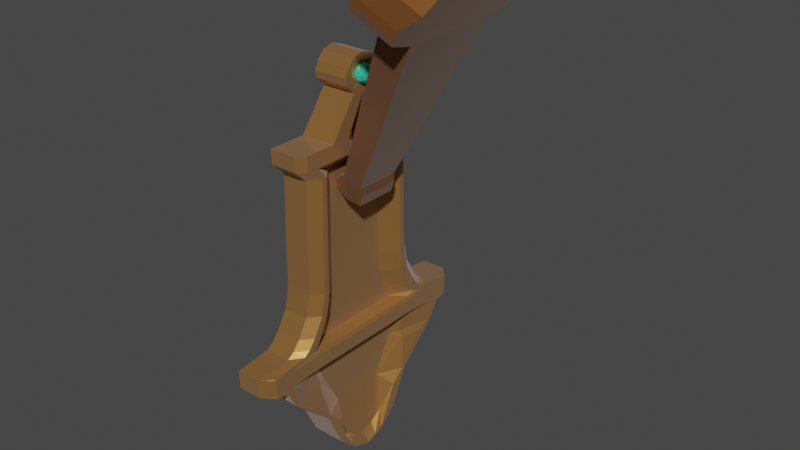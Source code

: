 # Source: leverRiggedFinal.blend  (saved by Blender 3.3.6; exported with 4.5.12 LTS)
import bpy
from mathutils import Matrix  # noqa: F401  (used for matrix-valued properties, if any)

bpy.ops.wm.read_factory_settings(use_empty=True)
scene = bpy.context.scene
scene.name = 'Scene'

# ---- collections
col_collection = bpy.data.collections.new('Collection'); scene.collection.children.link(col_collection)

# ---- materials (node trees are filled in below, after node groups)
mat_brushed_metal_material = bpy.data.materials.new('brushed metal material')
mat_brushed_metal_material.use_transparent_shadow = False
mat_brushed_metal_material.roughness = 1.0
mat_brushed_metal_material.metallic = 0.2302
mat_brushed_metal_material_v2 = bpy.data.materials.new('brushed metal material v2')
mat_brushed_metal_material_v2.use_transparent_shadow = False
mat_brushed_metal_material_v2.roughness = 1.0
mat_brushed_metal_material_v2.metallic = 0.2302
mat_jewel_lever = bpy.data.materials.new('jewel lever')
mat_jewel_lever.alpha_threshold = 0.0
mat_jewel_lever.use_transparent_shadow = False
mat_jewel_lever.roughness = 0.5
mat_jewel_lever.line_color = (0.0, 0.0, 0.0, 1.0)

# ---- material node trees
mat_brushed_metal_material.use_nodes = True; mat_brushed_metal_material.node_tree.nodes.clear()
_N = mat_brushed_metal_material.node_tree.nodes; _L = mat_brushed_metal_material.node_tree.links
n0 = _N.new('ShaderNodeBsdfPrincipled'); n0.name = 'Principled BSDF'; n0.location = (1200, 0)
n0.distribution = 'GGX'
n0.subsurface_method = 'RANDOM_WALK_SKIN'
n0.inputs[0].default_value = (0.552, 0.2664, 0.07619, 1.0)
n0.inputs[1].default_value = 0.7136
n0.inputs[2].default_value = 0.3615
n0.inputs[3].default_value = 1.45
n0.inputs[11].default_value = 1.61
n0.inputs[13].default_value = 0.2441
n0.inputs[24].default_value = 0.2
n0.inputs[27].default_value = (0.0, 0.0, 0.0, 1.0)
n0.inputs[28].default_value = 1.0
n1 = _N.new('ShaderNodeOutputMaterial'); n1.name = 'Material Output'; n1.location = (1500, 0)
_L.new(n0.outputs[0], n1.inputs[0])
n1.is_active_output = True
mat_brushed_metal_material_v2.use_nodes = True; mat_brushed_metal_material_v2.node_tree.nodes.clear()
_N = mat_brushed_metal_material_v2.node_tree.nodes; _L = mat_brushed_metal_material_v2.node_tree.links
n0 = _N.new('ShaderNodeBsdfPrincipled'); n0.name = 'Principled BSDF'; n0.location = (1200, 0)
n0.distribution = 'GGX'
n0.subsurface_method = 'RANDOM_WALK_SKIN'
n0.inputs[0].default_value = (0.2994, 0.1149, 0.02708, 1.0)
n0.inputs[1].default_value = 0.7136
n0.inputs[2].default_value = 0.3615
n0.inputs[3].default_value = 1.45
n0.inputs[11].default_value = 1.61
n0.inputs[13].default_value = 0.2441
n0.inputs[24].default_value = 0.2
n0.inputs[27].default_value = (0.0, 0.0, 0.0, 1.0)
n0.inputs[28].default_value = 1.0
n1 = _N.new('ShaderNodeOutputMaterial'); n1.name = 'Material Output'; n1.location = (1500, 0)
_L.new(n0.outputs[0], n1.inputs[0])
n1.is_active_output = True
mat_jewel_lever.use_nodes = True; mat_jewel_lever.node_tree.nodes.clear()
_N = mat_jewel_lever.node_tree.nodes; _L = mat_jewel_lever.node_tree.links
n0 = _N.new('ShaderNodeOutputMaterial'); n0.name = 'Material Output'; n0.location = (300, 300)
n1 = _N.new('ShaderNodeBsdfPrincipled'); n1.name = 'Principled BSDF'; n1.location = (10, 300)
n1.distribution = 'GGX'
n1.subsurface_method = 'RANDOM_WALK_SKIN'
n1.inputs[0].default_value = (0.06737, 0.8, 0.5298, 1.0)
n1.inputs[1].default_value = 0.3944
n1.inputs[2].default_value = 0.0
n1.inputs[3].default_value = 1.45
n1.inputs[27].default_value = (0.0, 0.0, 0.0, 1.0)
n1.inputs[28].default_value = 1.0
_L.new(n1.outputs[0], n0.inputs[0])
n0.is_active_output = True

# ---- world
world_world = bpy.data.worlds.new('World'); scene.world = world_world
world_world.use_nodes = True; world_world.node_tree.nodes.clear()
_N = world_world.node_tree.nodes; _L = world_world.node_tree.links
n0 = _N.new('ShaderNodeOutputWorld'); n0.name = 'World Output'; n0.location = (300, 300)
n1 = _N.new('ShaderNodeBackground'); n1.name = 'Background'; n1.location = (10, 300)
n1.inputs[0].default_value = (0.05088, 0.05088, 0.05088, 1.0)
_L.new(n1.outputs[0], n0.inputs[0])
n0.is_active_output = True
world_world.color = (0.05088, 0.05088, 0.05088)
world_world.use_sun_shadow = False
world_world.sun_shadow_jitter_overblur = 0.0

# ---- meshes
me_cube_001 = bpy.data.meshes.new('Cube.001')
me_cube_001.from_pydata([(-0.2102, -0.2132, -0.9854), (-0.2102, -0.2132, 1.521), (-0.2102, 0.2149, -0.9854), (-0.2102, 0.2149, 1.521), (0.1168, -0.2132, -0.9854), (0.1168, -0.2132, 1.521), (0.1168, 0.2149, -0.9854), (0.1168, 0.2149, 1.521), (-0.2102, -0.7805, -0.527), (-0.2102, 0.7822, -0.527), (0.1168, 0.7822, -0.527), (0.1168, -0.7805, -0.527), (-0.2102, -0.4969, -0.3769), (-0.2102, 0.4985, -0.3769), (0.1168, 0.4985, -0.3769), (0.1168, -0.4969, -0.3769), (-0.2102, 0.5029, -0.6592), (0.1168, 0.5029, -0.6592), (0.1168, -0.5013, -0.6592), (-0.2102, -0.5013, -0.6592), (-0.2102, 0.7587, -0.4519), (0.1168, 0.7587, -0.4519), (0.1168, -0.757, -0.4519), (-0.2102, -0.757, -0.4519), (-0.2102, -0.761, -0.5931), (-0.2102, 0.7627, -0.5931), (0.1168, 0.7627, -0.5931), (0.1168, -0.761, -0.5931), (-0.1527, -0.2299, 1.351), (-0.1527, 0.2316, 1.351), (0.05934, 0.2316, 1.351), (0.05934, -0.2299, 1.351), (-0.0467, 0.2149, -0.9854), (-0.0467, 0.2149, 1.571), (-0.0467, -0.2132, -0.9854), (-0.0467, -0.2132, 1.571), (-0.0467, -0.7805, -0.527), (-0.0467, 0.7822, -0.527), (-0.0467, -0.4969, -0.3769), (-0.0467, 0.4985, -0.3769), (-0.0467, 0.5029, -0.6592), (-0.0467, -0.5013, -0.6592), (-0.0467, 0.7587, -0.4519), (-0.0467, -0.757, -0.4519), (-0.0467, 0.7627, -0.5931), (-0.0467, -0.761, -0.5931), (-0.0467, -0.2299, 1.351), (-0.0467, 0.2316, 1.351), (-0.1958, -0.2213, 1.414), (-0.1958, 0.2229, 1.414), (0.1024, 0.2229, 1.414), (0.1024, -0.2213, 1.414), (-0.0467, -0.2213, 1.44), (-0.0467, 0.2229, 1.44), (0.2612, 0.7587, -0.4519), (0.2799, 0.7822, -0.527), (0.2612, -0.757, -0.4519), (0.2799, -0.7805, -0.527), (0.2095, 0.475, -0.3506), (0.2095, -0.5204, -0.3506), (0.2612, 0.7627, -0.5931), (0.2247, 0.5029, -0.6928), (0.2612, -0.761, -0.5931), (0.2247, -0.5013, -0.6928), (-0.2102, 0.0008195, -0.9854), (-0.2102, 0.0008195, 1.521), (0.1168, 0.0008195, -0.9854), (0.1168, 0.0008195, 1.521), (-0.2102, 0.0008195, -0.527), (0.1651, 0.0008195, -0.3769), (-0.2102, 0.0008195, -0.3769), (-0.2102, 0.0008195, -0.6592), (0.1168, 0.0008195, -0.6592), (-0.2102, 0.0008195, -0.4519), (-0.2102, 0.0008195, -0.5931), (0.1076, 0.0008195, 1.351), (-0.1527, 0.0008195, 1.351), (-0.0467, 0.0008195, 1.571), (-0.0467, 0.0008195, -0.9854), (0.1024, 0.0008195, 1.414), (-0.1958, 0.0008195, 1.414), (0.2799, 0.0008195, -0.527), (0.2095, -0.02267, -0.3506), (0.2247, 0.0008195, -0.6928), (0.2612, 0.0008195, -0.4519), (0.2612, 0.0008195, -0.5931)], [], [(80, 65, 3, 49), (53, 33, 7, 50), (79, 67, 5, 51), (52, 35, 1, 48), (78, 66, 4, 34), (77, 65, 1, 35), (45, 36, 8, 24), (22, 11, 57, 56), (44, 37, 10, 26), (74, 68, 9, 25), (43, 38, 12, 23), (69, 15, 59, 82), (42, 39, 14, 21), (73, 70, 13, 20), (64, 71, 16, 2), (32, 40, 17, 6), (66, 72, 18, 4), (34, 41, 19, 0), (68, 73, 20, 9), (37, 42, 21, 10), (15, 22, 56, 59), (36, 43, 23, 8), (71, 74, 25, 16), (40, 44, 26, 17), (10, 21, 54, 55), (41, 45, 24, 19), (38, 46, 28, 12), (69, 75, 31, 15), (39, 47, 30, 14), (70, 76, 29, 13), (13, 29, 47, 39), (15, 31, 46, 38), (18, 27, 45, 41), (16, 25, 44, 40), (11, 22, 43, 36), (9, 20, 42, 37), (4, 18, 41, 34), (2, 16, 40, 32), (20, 13, 39, 42), (22, 15, 38, 43), (25, 9, 37, 44), (27, 11, 36, 45), (67, 77, 35, 5), (64, 78, 34, 0), (51, 5, 35, 52), (49, 3, 33, 53), (29, 49, 53, 47), (31, 51, 52, 46), (46, 52, 48, 28), (75, 79, 51, 31), (47, 53, 50, 30), (76, 80, 49, 29), (85, 81, 57, 62), (84, 82, 59, 56), (81, 84, 56, 57), (83, 85, 62, 63), (17, 26, 60, 61), (26, 10, 55, 60), (11, 27, 62, 57), (27, 18, 63, 62), (21, 14, 58, 54), (72, 17, 61, 83), (18, 72, 83, 63), (61, 60, 85, 83), (55, 54, 84, 81), (54, 58, 82, 84), (60, 55, 81, 85), (28, 48, 80, 76), (30, 50, 79, 75), (2, 32, 78, 64), (7, 33, 77, 67), (12, 28, 76, 70), (14, 30, 75, 69), (19, 24, 74, 71), (8, 23, 73, 68), (6, 17, 72, 66), (0, 19, 71, 64), (23, 12, 70, 73), (14, 69, 82, 58), (24, 8, 68, 74), (33, 3, 65, 77), (32, 6, 66, 78), (50, 7, 67, 79), (48, 1, 65, 80)])
me_cube_001.polygons.foreach_set('material_index', [1, 1, 1, 1, 1, 1, 1, 1, 1, 1, 1, 1, 1, 1, 1, 1, 1, 1, 1, 1, 1, 1, 1, 1, 1, 1, 1, 1, 1, 1, 1, 1, 1, 1, 1, 1, 1, 1, 1, 1, 1, 1, 1, 1, 1, 1, 1, 1, 1, 1, 1, 1, 1, 1, 1, 1, 1, 1, 1, 1, 1, 1, 1, 1, 1, 1, 1, 1, 1, 1, 1, 1, 1, 1, 1, 1, 1, 1, 1, 1, 1, 1, 1, 1])
_uv = me_cube_001.uv_layers.new(name='UVMap')
_uv.uv.foreach_set('vector', [0.6102, 0.125, 0.625, 0.125, 0.625, 0.25, 0.6102, 0.25, 0.6102, 0.375, 0.625, 0.375, 0.625, 0.5, 0.6102, 0.5, 0.6102, 0.625, 0.625, 0.625, 0.625, 0.75, 0.6102, 0.75, 0.6102, 0.875, 0.625, 0.875, 0.625, 1.0, 0.6102, 1.0, 0.25, 0.625, 0.375, 0.625, 0.375, 0.75, 0.25, 0.75, 0.75, 0.625, 0.875, 0.625, 0.875, 0.75, 0.75, 0.75, 0.4708, 0.875, 0.5021, 0.875, 0.5021, 1.0, 0.4708, 1.0, 0.5328, 0.75, 0.5021, 0.75, 0.5021, 0.75, 0.5328, 0.75, 0.4708, 0.375, 0.5021, 0.375, 0.5021, 0.5, 0.4708, 0.5, 0.4708, 0.125, 0.5021, 0.125, 0.5021, 0.25, 0.4708, 0.25, 0.5328, 0.875, 0.5636, 0.875, 0.5636, 1.0, 0.5328, 1.0, 0.5636, 0.625, 0.5636, 0.75, 0.5636, 0.75, 0.5636, 0.625, 0.5328, 0.375, 0.5636, 0.375, 0.5636, 0.5, 0.5328, 0.5, 0.5328, 0.125, 0.5636, 0.125, 0.5636, 0.25, 0.5328, 0.25, 0.375, 0.125, 0.4395, 0.125, 0.4395, 0.25, 0.375, 0.25, 0.375, 0.375, 0.4395, 0.375, 0.4395, 0.5, 0.375, 0.5, 0.375, 0.625, 0.4395, 0.625, 0.4395, 0.75, 0.375, 0.75, 0.375, 0.875, 0.4395, 0.875, 0.4395, 1.0, 0.375, 1.0, 0.5021, 0.125, 0.5328, 0.125, 0.5328, 0.25, 0.5021, 0.25, 0.5021, 0.375, 0.5328, 0.375, 0.5328, 0.5, 0.5021, 0.5, 0.5636, 0.75, 0.5328, 0.75, 0.5328, 0.75, 0.5636, 0.75, 0.5021, 0.875, 0.5328, 0.875, 0.5328, 1.0, 0.5021, 1.0, 0.4395, 0.125, 0.4708, 0.125, 0.4708, 0.25, 0.4395, 0.25, 0.4395, 0.375, 0.4708, 0.375, 0.4708, 0.5, 0.4395, 0.5, 0.5021, 0.5, 0.5328, 0.5, 0.5328, 0.5, 0.5021, 0.5, 0.4395, 0.875, 0.4708, 0.875, 0.4708, 1.0, 0.4395, 1.0, 0.5636, 0.875, 0.5943, 0.875, 0.5943, 1.0, 0.5636, 1.0, 0.5636, 0.625, 0.5943, 0.625, 0.5943, 0.75, 0.5636, 0.75, 0.5636, 0.375, 0.5943, 0.375, 0.5943, 0.5, 0.5636, 0.5, 0.5636, 0.125, 0.5943, 0.125, 0.5943, 0.25, 0.5636, 0.25, 0.5636, 0.25, 0.5943, 0.25, 0.5943, 0.375, 0.5636, 0.375, 0.5636, 0.75, 0.5943, 0.75, 0.5943, 0.875, 0.5636, 0.875, 0.4395, 0.75, 0.4708, 0.75, 0.4708, 0.875, 0.4395, 0.875, 0.4395, 0.25, 0.4708, 0.25, 0.4708, 0.375, 0.4395, 0.375, 0.5021, 0.75, 0.5328, 0.75, 0.5328, 0.875, 0.5021, 0.875, 0.5021, 0.25, 0.5328, 0.25, 0.5328, 0.375, 0.5021, 0.375, 0.375, 0.75, 0.4395, 0.75, 0.4395, 0.875, 0.375, 0.875, 0.375, 0.25, 0.4395, 0.25, 0.4395, 0.375, 0.375, 0.375, 0.5328, 0.25, 0.5636, 0.25, 0.5636, 0.375, 0.5328, 0.375, 0.5328, 0.75, 0.5636, 0.75, 0.5636, 0.875, 0.5328, 0.875, 0.4708, 0.25, 0.5021, 0.25, 0.5021, 0.375, 0.4708, 0.375, 0.4708, 0.75, 0.5021, 0.75, 0.5021, 0.875, 0.4708, 0.875, 0.625, 0.625, 0.75, 0.625, 0.75, 0.75, 0.625, 0.75, 0.125, 0.625, 0.25, 0.625, 0.25, 0.75, 0.125, 0.75, 0.6102, 0.75, 0.625, 0.75, 0.625, 0.875, 0.6102, 0.875, 0.6102, 0.25, 0.625, 0.25, 0.625, 0.375, 0.6102, 0.375, 0.5943, 0.25, 0.6102, 0.25, 0.6102, 0.375, 0.5943, 0.375, 0.5943, 0.75, 0.6102, 0.75, 0.6102, 0.875, 0.5943, 0.875, 0.5943, 0.875, 0.6102, 0.875, 0.6102, 1.0, 0.5943, 1.0, 0.5943, 0.625, 0.6102, 0.625, 0.6102, 0.75, 0.5943, 0.75, 0.5943, 0.375, 0.6102, 0.375, 0.6102, 0.5, 0.5943, 0.5, 0.5943, 0.125, 0.6102, 0.125, 0.6102, 0.25, 0.5943, 0.25, 0.4708, 0.625, 0.5021, 0.625, 0.5021, 0.75, 0.4708, 0.75, 0.5328, 0.625, 0.5636, 0.625, 0.5636, 0.75, 0.5328, 0.75, 0.5021, 0.625, 0.5328, 0.625, 0.5328, 0.75, 0.5021, 0.75, 0.4395, 0.625, 0.4708, 0.625, 0.4708, 0.75, 0.4395, 0.75, 0.4395, 0.5, 0.4708, 0.5, 0.4708, 0.5, 0.4395, 0.5, 0.4708, 0.5, 0.5021, 0.5, 0.5021, 0.5, 0.4708, 0.5, 0.5021, 0.75, 0.4708, 0.75, 0.4708, 0.75, 0.5021, 0.75, 0.4708, 0.75, 0.4395, 0.75, 0.4395, 0.75, 0.4708, 0.75, 0.5328, 0.5, 0.5636, 0.5, 0.5636, 0.5, 0.5328, 0.5, 0.4395, 0.625, 0.4395, 0.5, 0.4395, 0.5, 0.4395, 0.625, 0.4395, 0.75, 0.4395, 0.625, 0.4395, 0.625, 0.4395, 0.75, 0.4395, 0.5, 0.4708, 0.5, 0.4708, 0.625, 0.4395, 0.625, 0.5021, 0.5, 0.5328, 0.5, 0.5328, 0.625, 0.5021, 0.625, 0.5328, 0.5, 0.5636, 0.5, 0.5636, 0.625, 0.5328, 0.625, 0.4708, 0.5, 0.5021, 0.5, 0.5021, 0.625, 0.4708, 0.625, 0.5943, 0.0, 0.6102, 0.0, 0.6102, 0.125, 0.5943, 0.125, 0.5943, 0.5, 0.6102, 0.5, 0.6102, 0.625, 0.5943, 0.625, 0.125, 0.5, 0.25, 0.5, 0.25, 0.625, 0.125, 0.625, 0.625, 0.5, 0.75, 0.5, 0.75, 0.625, 0.625, 0.625, 0.5636, 0.0, 0.5943, 0.0, 0.5943, 0.125, 0.5636, 0.125, 0.5636, 0.5, 0.5943, 0.5, 0.5943, 0.625, 0.5636, 0.625, 0.4395, 0.0, 0.4708, 0.0, 0.4708, 0.125, 0.4395, 0.125, 0.5021, 0.0, 0.5328, 0.0, 0.5328, 0.125, 0.5021, 0.125, 0.375, 0.5, 0.4395, 0.5, 0.4395, 0.625, 0.375, 0.625, 0.375, 0.0, 0.4395, 0.0, 0.4395, 0.125, 0.375, 0.125, 0.5328, 0.0, 0.5636, 0.0, 0.5636, 0.125, 0.5328, 0.125, 0.5636, 0.5, 0.5636, 0.625, 0.5636, 0.625, 0.5636, 0.5, 0.4708, 0.0, 0.5021, 0.0, 0.5021, 0.125, 0.4708, 0.125, 0.75, 0.5, 0.875, 0.5, 0.875, 0.625, 0.75, 0.625, 0.25, 0.5, 0.375, 0.5, 0.375, 0.625, 0.25, 0.625, 0.6102, 0.5, 0.625, 0.5, 0.625, 0.625, 0.6102, 0.625, 0.6102, 0.0, 0.625, 0.0, 0.625, 0.125, 0.6102, 0.125])
me_cube_001.materials.append(mat_brushed_metal_material)
me_cube_001.materials.append(mat_brushed_metal_material_v2)
me_cube_001.update()
me_icosphere = bpy.data.meshes.new('Icosphere')
me_icosphere.from_pydata([(0.0, 0.0, -1.0), (0.7236, -0.5257, -0.4472), (-0.2764, -0.8506, -0.4472), (-0.8944, 0.0, -0.4472), (-0.2764, 0.8506, -0.4472), (0.7236, 0.5257, -0.4472), (0.2764, -0.8506, 0.4472), (-0.7236, -0.5257, 0.4472), (-0.7236, 0.5257, 0.4472), (0.2764, 0.8506, 0.4472), (0.8944, 0.0, 0.4472), (0.0, 0.0, 1.0), (-0.1625, -0.5, -0.8507), (0.4253, -0.309, -0.8507), (0.2629, -0.809, -0.5257), (0.8506, 0.0, -0.5257), (0.4253, 0.309, -0.8507), (-0.5257, 0.0, -0.8507), (-0.6882, -0.5, -0.5257), (-0.1625, 0.5, -0.8507), (-0.6882, 0.5, -0.5257), (0.2629, 0.809, -0.5257), (0.9511, -0.309, 0.0), (0.9511, 0.309, 0.0), (0.0, -1.0, 0.0), (0.5878, -0.809, 0.0), (-0.9511, -0.309, 0.0), (-0.5878, -0.809, 0.0), (-0.5878, 0.809, 0.0), (-0.9511, 0.309, 0.0), (0.5878, 0.809, 0.0), (0.0, 1.0, 0.0), (0.6882, -0.5, 0.5257), (-0.2629, -0.809, 0.5257), (-0.8506, 0.0, 0.5257), (-0.2629, 0.809, 0.5257), (0.6882, 0.5, 0.5257), (0.1625, -0.5, 0.8507), (0.5257, 0.0, 0.8507), (-0.4253, -0.309, 0.8507), (-0.4253, 0.309, 0.8507), (0.1625, 0.5, 0.8507), (-0.02458, 4.046, -38.73), (-0.02458, -4.046, -38.73), (-3.741, 4.046, -38.73), (-3.741, -8.24, -5.711), (-3.741, -4.046, -38.73), (-3.741, -13.9, -26.43), (-3.741, 13.9, -26.43), (-3.741, 13.85, -28.35), (-3.741, -13.85, -28.35), (-3.741, 0.0, -41.28), (-1.459, 0.0, -5.711), (-3.741, 0.0, -5.711), (-0.02458, 0.0, -41.28), (-3.741, 0.0, -26.43), (-3.741, 0.0, -28.35), (-3.741, -8.167, -7.291), (-3.741, 8.167, -7.291), (-1.459, 0.0, -7.291), (-3.741, 0.0, -7.291), (-3.741, 6.776, -8.531), (-1.459, 0.0, -8.531), (-3.741, 0.0, -8.531), (-3.741, -6.776, -8.531), (-3.741, 7.014, -20.33), (-1.459, 0.0, -20.33), (-3.741, 0.0, -20.33), (-3.741, -7.014, -20.33), (-3.741, 7.461, -22.56), (-1.459, 0.0, -22.56), (-3.741, 0.0, -22.56), (-3.741, -7.461, -22.56), (-3.741, 8.591, -24.5), (-1.459, 0.0, -24.5), (-3.741, 0.0, -24.5), (-3.741, -8.591, -24.5), (-3.741, 9.391, -25.47), (-1.459, 0.0, -25.47), (-3.741, 0.0, -25.47), (-3.741, -9.391, -25.47), (-3.741, 10.1, -25.95), (-1.459, 0.0, -25.95), (-3.741, 0.0, -25.95), (-3.741, -10.1, -25.95), (-0.02458, 11.29, -28.87), (-0.02458, -11.29, -28.87), (-3.741, 11.29, -28.87), (-3.741, -11.29, -28.87), (-1.459, 0.0, -28.85), (-3.741, 0.0, -28.85), (-0.02458, 10.32, -30.63), (-0.02458, -10.32, -30.63), (-3.741, 10.32, -30.63), (-1.459, -2.235e-08, -30.6), (-3.741, -2.235e-08, -30.6), (-3.741, -10.32, -30.63), (-0.02458, 5.966, -34.68), (-0.02458, -5.966, -34.68), (-3.741, 5.966, -34.68), (-1.459, -7.451e-09, -34.64), (-3.741, -7.451e-09, -34.64), (-3.741, -5.966, -34.68), (-3.741, -2.023, -40.58), (-0.02458, -4.12, -5.711), (-3.741, -4.12, -5.711), (-0.02458, -2.023, -40.58), (-3.741, -6.951, -26.43), (-3.741, -6.926, -28.35), (-3.741, -4.083, -7.291), (-0.02458, -4.083, -7.291), (-1.459, -3.388, -8.531), (-3.741, -3.388, -8.531), (-3.741, -3.507, -20.33), (-1.459, -3.507, -20.33), (-1.459, -3.731, -22.56), (-3.741, -3.731, -22.56), (-3.741, -4.296, -24.5), (-1.459, -4.296, -24.5), (-1.459, -4.696, -25.47), (-3.741, -4.696, -25.47), (-3.741, -5.048, -25.95), (-1.459, -5.048, -25.95), (-3.741, -5.644, -28.86), (-1.459, -5.644, -28.86), (-1.459, -5.159, -30.61), (-3.741, -5.159, -30.61), (-3.741, -2.983, -34.66), (-1.459, -2.983, -34.66), (-3.741, 4.12, -5.711), (-0.02458, 2.023, -40.58), (-3.741, 6.951, -26.43), (-3.741, 6.926, -28.35), (-3.741, 2.023, -40.58), (-0.02458, 4.12, -5.711), (-0.02458, 4.083, -7.291), (-3.741, 4.083, -7.291), (-3.741, 3.388, -8.531), (-1.459, 3.388, -8.531), (-1.459, 3.507, -20.33), (-3.741, 3.507, -20.33), (-3.741, 3.731, -22.56), (-1.459, 3.731, -22.56), (-1.459, 4.296, -24.5), (-3.741, 4.296, -24.5), (-3.741, 4.696, -25.47), (-1.459, 4.696, -25.47), (-1.459, 5.048, -25.95), (-3.741, 5.048, -25.95), (-1.459, 5.644, -28.86), (-3.741, 5.644, -28.86), (-3.741, 5.159, -30.61), (-1.459, 5.159, -30.61), (-1.459, 2.983, -34.66), (-3.741, 2.983, -34.66), (-0.02458, 1.14, -1.651), (-0.02458, 0.0, -1.651), (-3.741, -1.14, -1.651), (-3.741, 0.0, -1.651), (-0.02458, -1.14, -1.651), (-3.741, 1.14, -1.651), (-0.02458, 1.14, 1.635), (-0.02458, 0.0, 1.992), (-3.741, -1.14, 1.635), (-3.741, 0.0, 1.992), (-0.02458, -1.14, 1.635), (-3.741, 1.14, 1.635), (-3.741, 2.273, -0.007963), (-0.02458, 2.273, -0.007967), (-0.02458, -2.273, -0.007967), (-3.741, -2.273, -0.007963), (-1.459, 0.0, -0.007967), (-3.741, 0.0, -0.007963), (-3.741, 1.883, 0.8136), (-0.02458, -1.883, 0.8136), (-3.741, 0.0, 0.8136), (-0.02458, 1.883, 0.8136), (-3.741, -1.883, 0.8136), (-0.02458, 2.037, -0.8295), (-3.741, -2.037, -0.8295), (-3.741, 2.037, -0.8295), (-0.02458, -2.037, -0.8295), (-3.741, 0.0, -0.8295), (-3.741, -3.034, -39.65), (-0.02458, -6.18, -5.711), (-0.02458, -6.125, -7.291), (-0.02458, -5.082, -8.531), (-0.02458, -5.261, -20.33), (-0.02458, -5.596, -22.56), (-0.02458, -6.443, -24.5), (-0.02458, -7.043, -25.47), (-0.02458, -7.572, -25.95), (-3.741, -6.18, -5.711), (-0.02458, -3.034, -39.65), (-3.741, -10.43, -26.43), (-3.741, -10.39, -28.35), (-3.741, -6.125, -7.291), (-3.741, -5.082, -8.531), (-3.741, -5.261, -20.33), (-3.741, -5.596, -22.56), (-3.741, -6.443, -24.5), (-3.741, -7.043, -25.47), (-3.741, -7.572, -25.95), (-3.741, -8.467, -28.86), (-3.741, -7.738, -30.62), (-3.741, -4.474, -34.67), (-0.02458, 3.034, -39.65), (-3.741, 10.43, -26.43), (-3.741, 10.39, -28.35), (-3.741, 6.125, -7.291), (-3.741, 5.082, -8.531), (-3.741, 5.261, -20.33), (-3.741, 5.596, -22.56), (-3.741, 6.443, -24.5), (-3.741, 7.043, -25.47), (-3.741, 7.572, -25.95), (-3.741, 8.467, -28.86), (-3.741, 7.738, -30.62), (-3.741, 4.474, -34.67), (-3.741, 3.034, -39.65), (-0.02458, 6.18, -5.711), (-0.02458, 6.125, -7.291), (-0.02458, 5.082, -8.531), (-0.02458, 5.261, -20.33), (-0.02458, 5.596, -22.56), (-0.02458, 6.443, -24.5), (-0.02458, 7.043, -25.47), (-0.02458, 7.572, -25.95), (-0.02458, 5.006, -36.7), (-0.02458, -5.006, -36.7), (-3.741, -2.06, -5.711), (-0.02458, -1.011, -40.93), (-3.741, -3.475, -26.43), (-3.741, -3.463, -28.35), (-3.741, -2.042, -7.291), (-3.741, -1.694, -8.531), (-3.741, -1.754, -20.33), (-3.741, -1.865, -22.56), (-3.741, -2.148, -24.5), (-3.741, -2.348, -25.47), (-3.741, -2.524, -25.95), (-3.741, -2.822, -28.85), (-3.741, -2.579, -30.6), (-3.741, -1.491, -34.65), (-3.741, -1.011, -40.93), (-0.02458, -2.06, -5.711), (-0.02458, -2.042, -7.291), (-1.459, -1.694, -8.531), (-1.459, -1.754, -20.33), (-1.459, -1.865, -22.56), (-1.459, -2.148, -24.5), (-1.459, -2.348, -25.47), (-1.459, -2.524, -25.95), (-1.459, -2.822, -28.85), (-1.459, -2.579, -30.6), (-1.459, -1.491, -34.65), (-3.741, -0.5698, -1.651), (-0.02458, -0.5698, -1.651), (-3.741, -0.5698, 1.814), (-0.02458, -0.5698, 1.814), (-3.741, -1.136, -0.007963), (-3.741, -0.9413, 0.8136), (-3.741, -1.019, -0.8295), (-3.741, 1.011, -40.93), (-0.02458, 2.06, -5.711), (-0.02458, 2.042, -7.291), (-1.459, 1.694, -8.531), (-1.459, 1.754, -20.33), (-1.459, 1.865, -22.56), (-1.459, 2.148, -24.5), (-1.459, 2.348, -25.47), (-1.459, 2.524, -25.95), (-1.459, 2.822, -28.85), (-1.459, 2.579, -30.6), (-1.459, 1.491, -34.65), (-3.741, 2.06, -5.711), (-0.02458, 1.011, -40.93), (-3.741, 3.475, -26.43), (-3.741, 3.463, -28.35), (-3.741, 2.042, -7.291), (-3.741, 1.694, -8.531), (-3.741, 1.754, -20.33), (-3.741, 1.865, -22.56), (-3.741, 2.148, -24.5), (-3.741, 2.348, -25.47), (-3.741, 2.524, -25.95), (-3.741, 2.822, -28.85), (-3.741, 2.579, -30.6), (-3.741, 1.491, -34.65), (-0.02458, 0.5698, -1.651), (-3.741, 0.5698, -1.651), (-0.02458, 0.5698, 1.814), (-3.741, 0.5698, 1.814), (-3.741, 1.136, -0.007963), (-3.741, 0.9413, 0.8136), (-3.741, 1.019, -0.8295), (-3.741, -5.486, -35.69), (-0.02458, 5.486, -35.69), (-0.02458, -5.486, -35.69), (-3.741, 5.486, -35.69), (-0.7417, -3.725e-09, -40.02), (-3.741, -3.725e-09, -37.41), (-0.7417, -2.743, -38.6), (-3.741, -2.743, -36.86), (-3.741, 2.743, -36.86), (-0.7417, 2.743, -38.6), (-3.741, -4.114, -35.91), (-0.02458, -4.114, -35.91), (-0.02458, 4.114, -35.91), (-3.741, 4.114, -35.91), (-0.7417, -1.371, -39.52), (-3.741, -1.371, -37.13), (-3.741, 1.371, -37.13), (-0.7417, 1.371, -39.52), (-0.02458, 7.451, -5.711), (-0.8127, 8.24, -5.711), (-0.8127, -8.24, -5.711), (-0.02458, -7.451, -5.711), (-0.8127, 8.167, -7.291), (-0.02458, 7.378, -7.291), (-0.02458, -7.378, -7.291), (-0.8127, -8.167, -7.291), (-3.741, 8.184, -6.918), (-2.535, 8.24, -5.711), (-1.231, 13.9, -26.43), (-1.231, -13.9, -26.43), (-1.231, 13.85, -28.35), (-0.02458, 12.64, -28.35), (-0.02458, 12.67, -28.59), (-0.02458, -12.64, -28.35), (-1.231, -13.85, -28.35), (-0.02458, -12.67, -28.59), (-2.535, 6.18, -5.711), (-3.741, 6.138, -6.918), (-3.741, 4.974, -5.711), (-0.02458, -10.47, -28.87), (-0.9189, -6.707, -28.86), (-0.02458, -10.26, -28.39), (-0.9811, -6.018, -30.61), (-0.02458, -9.746, -30.63), (-0.9189, 6.707, -28.86), (-0.02458, 10.47, -28.87), (-0.02458, 10.26, -28.39), (-0.02458, 9.746, -30.63), (-0.9811, 6.018, -30.61), (-0.02458, 0.0, 1.131), (-0.3001, 0.0, 0.6557), (-0.3001, 0.0, -0.6717), (-0.02458, 0.0, -1.147), (-0.02458, -1.46, -0.007967), (-0.2753, -0.9378, -0.007967), (-0.02458, -1.19, 1.131), (-0.02458, -0.6914, 0.496), (-0.02458, -0.7423, -0.512), (-0.02458, -1.296, -1.147), (-0.2753, 0.9378, -0.007967), (-0.02458, 1.46, -0.007967), (-0.02458, 0.6914, 0.496), (-0.02458, 1.19, 1.131), (-0.02458, 0.7423, -0.512), (-0.02458, 1.296, -1.147), (-0.9852, 6.776, -8.531), (-0.02458, 5.626, -8.531), (-0.02458, -5.626, -8.531), (-0.9852, -6.776, -8.531), (-0.02458, 5.867, -20.33), (-0.9852, 7.014, -20.33), (-0.9852, -7.014, -20.33), (-0.02458, -5.867, -20.33), (-0.02458, 6.302, -22.56), (-0.9852, 7.461, -22.56), (-0.9852, -7.461, -22.56), (-0.02458, -6.302, -22.56), (-0.02458, 7.406, -24.5), (-0.9852, 8.591, -24.5), (-0.9852, -8.591, -24.5), (-0.02458, -7.406, -24.5), (-0.02458, 8.172, -25.47), (-0.9852, 9.391, -25.47), (-0.9852, -9.391, -25.47), (-0.02458, -8.172, -25.47), (-0.02458, 8.834, -25.95), (-0.9852, 10.1, -25.95), (-0.9852, -10.1, -25.95), (-0.02458, -8.834, -25.95), (-0.02458, 7.378, -7.291), (-0.8127, 8.167, -7.291), (-0.8127, -8.167, -7.291), (-0.02458, -7.378, -7.291), (-0.9852, 13.66, -26.4), (-0.02458, 12.69, -26.43), (-0.02458, -12.69, -26.43), (-0.9852, -13.66, -26.4), (-0.02458, -5.58, -34.67), (-0.02458, 5.58, -34.67), (-0.02458, -8.324, -31.27), (-0.5262, -6.282, -31.3), (-0.5262, 6.282, -31.3), (-0.02458, 8.324, -31.27), (-0.02458, -5.58, -34.67), (-1.459, -2.983, -34.66), (-0.5262, -6.282, -31.3), (-0.02458, -4.114, -35.91), (-0.02458, -5.58, -34.67), (-1.459, 2.983, -34.66), (-0.02458, 5.58, -34.67), (-0.5262, 6.282, -31.3), (-0.02458, 5.58, -34.67), (-0.02458, 4.114, -35.91), (-3.741, 4.468, -37.84), (-3.741, 5.486, -35.69), (-2.926, 5.006, -36.7), (-0.8456, -7.451e-09, -40.0), (-0.02458, 0.0, -41.15), (-3.741, -3.725e-09, -39.32), (-3.741, 0.0, -41.12), (-3.741, -5.486, -35.69), (-3.741, -4.468, -37.84), (-2.926, -5.006, -36.7), (-0.02458, -2.137, -40.22), (-0.7907, -2.759, -38.57), (-3.741, -2.6, -38.17), (-3.741, -2.15, -40.18), (-3.741, 2.15, -40.18), (-3.741, 2.6, -38.17), (-0.7907, 2.759, -38.57), (-0.02458, 2.137, -40.22), (-3.741, -4.109, -35.93), (-3.741, -3.451, -38.21), (-0.02458, -3.427, -38.29), (-0.02458, -4.114, -35.91), (-0.02458, -4.52, -36.88), (-0.02458, 4.114, -35.91), (-0.02458, 3.427, -38.29), (-0.02458, 4.52, -36.88), (-3.741, 4.109, -35.93), (-3.741, 3.451, -38.21), (-0.02458, -1.056, -40.69), (-0.8598, -1.391, -39.5), (-3.741, -1.062, -40.65), (-3.741, -1.293, -38.75), (-3.741, 1.062, -40.65), (-3.741, 1.293, -38.75), (-0.02458, 1.056, -40.69), (-0.8598, 1.391, -39.5), (-0.2555, 0.0, -26.36), (-0.02458, 0.0, -26.68), (-0.02458, 0.0, -28.11), (-0.2548, 0.0, -28.43), (-0.2555, -6.644, -26.36), (-0.02458, -6.947, -26.68), (-0.02458, -6.929, -28.11), (-0.2543, -6.721, -28.43), (-0.2555, 6.644, -26.36), (-0.02458, 6.947, -26.68), (-0.02458, 6.929, -28.11), (-0.2543, 6.721, -28.43), (-0.02458, -8.99, -26.19), (-0.02458, -10.42, -26.68), (-0.02458, -10.26, -28.39), (-0.02458, -10.39, -28.11), (-0.02458, -10.63, -28.35), (-0.02458, 10.42, -26.68), (-0.02458, 8.99, -26.19), (-0.02458, 10.39, -28.11), (-0.02458, 10.26, -28.39), (-0.02458, 10.63, -28.35), (-0.02458, -3.474, -26.68), (-0.2555, -3.322, -26.36), (-0.2546, -3.36, -28.43), (-0.02458, -3.464, -28.11), (-0.02458, 3.474, -26.68), (-0.2555, 3.322, -26.36), (-0.2546, 3.36, -28.43), (-0.02458, 3.464, -28.11), (-0.02458, 12.69, -26.43), (-0.02458, 12.69, -26.68), (-0.1969, 12.87, -26.43), (-0.02458, -12.69, -26.68), (-0.02458, -12.69, -26.43), (-0.1969, -12.87, -26.43)], [], [(0, 13, 12), (1, 13, 15), (0, 12, 17), (0, 17, 19), (0, 19, 16), (1, 15, 22), (2, 14, 24), (3, 18, 26), (4, 20, 28), (5, 21, 30), (1, 22, 25), (2, 24, 27), (3, 26, 29), (4, 28, 31), (5, 30, 23), (6, 32, 37), (7, 33, 39), (8, 34, 40), (9, 35, 41), (10, 36, 38), (38, 41, 11), (38, 36, 41), (36, 9, 41), (41, 40, 11), (41, 35, 40), (35, 8, 40), (40, 39, 11), (40, 34, 39), (34, 7, 39), (39, 37, 11), (39, 33, 37), (33, 6, 37), (37, 38, 11), (37, 32, 38), (32, 10, 38), (23, 36, 10), (23, 30, 36), (30, 9, 36), (31, 35, 9), (31, 28, 35), (28, 8, 35), (29, 34, 8), (29, 26, 34), (26, 7, 34), (27, 33, 7), (27, 24, 33), (24, 6, 33), (25, 32, 6), (25, 22, 32), (22, 10, 32), (30, 31, 9), (30, 21, 31), (21, 4, 31), (28, 29, 8), (28, 20, 29), (20, 3, 29), (26, 27, 7), (26, 18, 27), (18, 2, 27), (24, 25, 6), (24, 14, 25), (14, 1, 25), (22, 23, 10), (22, 15, 23), (15, 5, 23), (16, 21, 5), (16, 19, 21), (19, 4, 21), (19, 20, 4), (19, 17, 20), (17, 3, 20), (17, 18, 3), (17, 12, 18), (12, 2, 18), (15, 16, 5), (15, 13, 16), (13, 0, 16), (12, 14, 2), (12, 13, 14), (13, 1, 14), (185, 184, 317, 320), (184, 192, 45, 316, 317), (58, 322, 323, 315, 318), (183, 193, 43, 46), (367, 364, 64, 68), (319, 314, 220, 221), (475, 390, 381, 227, 463), (87, 49, 326, 328, 85), (208, 207, 48, 49), (335, 337, 459, 461, 329, 331, 86), (297, 97, 394, 407, 408, 308), (216, 208, 49, 87), (136, 129, 334, 333, 209), (338, 339, 395, 396), (89, 448, 469, 253), (241, 233, 56, 90), (233, 232, 55, 56), (445, 82, 252, 468), (265, 264, 52, 59), (263, 276, 54, 51), (234, 230, 53, 60), (105, 104, 159, 157), (235, 234, 60, 63), (266, 265, 59, 62), (61, 58, 318, 386, 361), (69, 65, 366, 370), (210, 209, 58, 61), (186, 185, 320, 388, 363), (211, 210, 61, 65), (364, 387, 321, 57, 64), (365, 362, 222, 223), (267, 266, 62, 66), (236, 235, 63, 67), (237, 236, 67, 71), (268, 267, 66, 70), (369, 365, 223, 224), (371, 367, 68, 72), (212, 211, 65, 69), (73, 69, 370, 374), (189, 188, 372, 376), (213, 212, 69, 73), (77, 73, 374, 378), (373, 369, 224, 225), (269, 268, 70, 74), (238, 237, 71, 75), (239, 238, 75, 79), (270, 269, 74, 78), (377, 373, 225, 226), (379, 375, 76, 80), (214, 213, 73, 77), (81, 77, 378, 382), (191, 190, 380, 384), (215, 214, 77, 81), (48, 81, 382, 389, 324), (381, 377, 226, 227), (271, 270, 78, 82), (240, 239, 79, 83), (232, 240, 83, 55), (474, 471, 446, 447), (49, 48, 324, 326), (330, 325, 47, 50), (207, 215, 81, 48), (325, 392, 383, 84, 47), (242, 241, 90, 95), (273, 272, 89, 94), (93, 87, 85, 91), (464, 462, 454, 455), (217, 216, 87, 93), (92, 86, 88, 96), (98, 92, 96, 102), (218, 217, 93, 99), (307, 402, 403, 393, 98, 298), (99, 93, 91, 97), (274, 273, 94, 100), (243, 242, 95, 101), (311, 243, 101, 301), (313, 274, 100, 300), (299, 99, 97, 297), (302, 128, 400, 402, 307), (309, 218, 99, 299), (298, 98, 102, 296), (310, 255, 128, 302), (306, 205, 127, 303), (205, 204, 126, 127), (255, 254, 125, 128), (254, 253, 124, 125), (204, 203, 123, 126), (449, 122, 191, 457), (194, 202, 121, 107), (202, 201, 120, 121), (252, 251, 119, 122), (251, 250, 118, 119), (201, 200, 117, 120), (200, 199, 116, 117), (250, 249, 115, 118), (249, 248, 114, 115), (199, 198, 113, 116), (198, 197, 112, 113), (248, 247, 111, 114), (247, 246, 110, 111), (197, 196, 109, 112), (196, 192, 105, 109), (195, 194, 107, 108), (203, 195, 108, 123), (124, 452, 459, 337, 336), (451, 450, 458, 460), (246, 245, 104, 110), (244, 231, 106, 103), (264, 134, 155, 289), (312, 288, 154, 304), (97, 91, 343, 398, 394), (288, 287, 151, 154), (287, 286, 150, 151), (477, 476, 327, 326, 324), (277, 285, 148, 131), (453, 147, 271, 472), (227, 226, 146, 147), (285, 284, 145, 148), (284, 283, 144, 145), (226, 225, 143, 146), (225, 224, 142, 143), (283, 282, 141, 144), (282, 281, 140, 141), (224, 223, 139, 142), (223, 222, 138, 139), (281, 280, 137, 140), (280, 279, 136, 137), (222, 221, 135, 138), (219, 206, 130, 133), (221, 220, 134, 135), (455, 454, 471, 474), (91, 85, 341, 343), (286, 278, 132, 150), (278, 277, 131, 132), (279, 275, 129, 136), (177, 174, 165, 163), (176, 173, 166, 161), (230, 105, 157, 256), (134, 129, 160, 155), (275, 53, 158, 290), (245, 52, 156, 257), (291, 292, 164, 162), (259, 258, 163, 165), (289, 155, 178, 360), (294, 175, 164, 292), (345, 358, 291, 162), (261, 177, 163, 258), (262, 179, 170, 260), (347, 359, 355, 171), (295, 182, 172, 293), (358, 176, 161, 291), (178, 180, 167, 168), (179, 181, 169, 170), (260, 170, 177, 261), (156, 289, 360, 348), (293, 172, 175, 294), (360, 178, 168, 356), (168, 167, 173, 176), (170, 169, 174, 177), (157, 159, 181, 179), (155, 160, 180, 178), (290, 158, 182, 295), (181, 354, 349, 169), (256, 157, 179, 262), (88, 50, 195, 203), (50, 47, 194, 195), (57, 45, 192, 196), (64, 57, 196, 197), (68, 64, 197, 198), (72, 68, 198, 199), (76, 72, 199, 200), (80, 76, 200, 201), (84, 80, 201, 202), (47, 84, 202, 194), (96, 88, 203, 204), (102, 96, 204, 205), (296, 102, 205, 306), (393, 395, 339, 92, 98), (149, 456, 473, 272), (327, 476, 462, 464, 466), (253, 469, 452, 124), (122, 119, 190, 191), (119, 118, 189, 190), (118, 115, 188, 189), (115, 114, 187, 188), (114, 111, 186, 187), (111, 110, 185, 186), (125, 124, 336, 338), (468, 252, 122, 449), (110, 104, 184, 185), (103, 106, 193, 183), (104, 105, 192, 184), (86, 331, 330, 50, 88), (318, 319, 385, 386), (321, 316, 45, 57), (44, 42, 206, 219), (461, 460, 458, 478, 329), (187, 186, 363, 368), (362, 385, 319, 221, 222), (188, 187, 368, 372), (375, 371, 72, 76), (190, 189, 376, 380), (383, 379, 80, 84), (85, 328, 327, 466, 465, 342, 341), (344, 340, 149, 152), (308, 408, 404, 153, 305), (304, 154, 218, 309), (154, 151, 217, 218), (151, 150, 216, 217), (131, 148, 215, 207), (148, 145, 214, 215), (145, 144, 213, 214), (144, 141, 212, 213), (141, 140, 211, 212), (140, 137, 210, 211), (137, 136, 209, 210), (150, 132, 208, 216), (132, 131, 207, 208), (220, 332, 334, 129, 134), (442, 312, 304, 424), (228, 297, 308, 432, 434), (438, 310, 302, 420), (229, 298, 296, 416, 418), (425, 305, 313, 444), (424, 304, 309, 435), (421, 303, 311, 440), (420, 302, 307, 430), (46, 417, 428, 183), (411, 410, 299, 297, 228), (431, 430, 307, 298, 229), (219, 436, 409, 44), (412, 300, 310, 438), (414, 301, 312, 442), (183, 428, 422, 103), (276, 443, 413, 54), (158, 256, 262, 182), (356, 168, 176, 358), (174, 351, 259, 165), (172, 260, 261, 175), (169, 349, 351, 174), (182, 262, 260, 172), (175, 261, 258, 164), (159, 257, 354, 181), (162, 164, 258, 259), (104, 245, 257, 159), (53, 230, 256, 158), (51, 54, 231, 244), (59, 52, 245, 246), (272, 473, 448, 89), (470, 467, 450, 451), (62, 59, 246, 247), (66, 62, 247, 248), (70, 66, 248, 249), (74, 70, 249, 250), (78, 74, 250, 251), (82, 78, 251, 252), (447, 446, 467, 470), (94, 89, 253, 254), (100, 94, 254, 255), (300, 100, 255, 310), (303, 127, 243, 311), (127, 126, 242, 243), (126, 123, 241, 242), (107, 121, 240, 232), (121, 120, 239, 240), (120, 117, 238, 239), (117, 116, 237, 238), (116, 113, 236, 237), (113, 112, 235, 236), (112, 109, 234, 235), (109, 105, 230, 234), (108, 107, 232, 233), (123, 108, 233, 241), (206, 433, 426, 130), (244, 439, 415, 51), (160, 290, 295, 180), (353, 347, 171, 350), (351, 345, 162, 259), (167, 293, 294, 173), (257, 156, 348, 354), (180, 295, 293, 167), (173, 294, 292, 166), (350, 171, 346, 352), (161, 166, 292, 291), (129, 275, 290, 160), (60, 53, 275, 279), (56, 55, 277, 278), (90, 56, 278, 286), (63, 60, 279, 280), (67, 63, 280, 281), (71, 67, 281, 282), (75, 71, 282, 283), (79, 75, 283, 284), (83, 79, 284, 285), (55, 83, 285, 277), (95, 90, 286, 287), (101, 95, 287, 288), (301, 101, 288, 312), (52, 264, 289, 156), (305, 153, 274, 313), (153, 152, 273, 274), (152, 149, 272, 273), (340, 342, 465, 456, 149), (147, 146, 270, 271), (146, 143, 269, 270), (143, 142, 268, 269), (142, 139, 267, 268), (139, 138, 266, 267), (138, 135, 265, 266), (133, 130, 276, 263), (135, 134, 264, 265), (463, 227, 147, 453), (457, 191, 384, 391, 479), (432, 308, 305, 425), (440, 311, 301, 414), (427, 306, 303, 421), (444, 313, 300, 412), (133, 423, 436, 219), (106, 419, 429, 193), (231, 437, 419, 106), (193, 429, 431, 229, 43), (130, 426, 443, 276), (263, 441, 423, 133), (103, 422, 439, 244), (416, 296, 306, 427), (54, 413, 437, 231), (42, 228, 434, 433, 206), (435, 309, 299, 410), (51, 415, 441, 263), (43, 229, 418, 417, 46), (320, 321, 387, 388), (325, 330, 329, 478, 480), (314, 319, 318, 315), (316, 321, 320, 317), (209, 333, 322, 58), (326, 327, 328), (329, 330, 331), (332, 333, 334), (332, 323, 322, 333), (475, 477, 324, 389, 390), (325, 480, 479, 391, 392), (314, 315, 323, 332, 220), (335, 336, 337), (343, 344, 397, 398), (340, 341, 342), (335, 339, 338, 336), (340, 344, 343, 341), (339, 335, 86, 92), (358, 345, 346, 357), (359, 347, 348, 360), (345, 351, 352, 346), (347, 353, 354, 348), (350, 352, 351, 349), (353, 350, 349, 354), (356, 358, 357, 355), (360, 356, 355, 359), (171, 355, 357, 346), (362, 365, 366, 361), (364, 367, 368, 363), (365, 369, 370, 366), (367, 371, 372, 368), (369, 373, 374, 370), (371, 375, 376, 372), (373, 377, 378, 374), (375, 379, 380, 376), (377, 381, 382, 378), (379, 383, 384, 380), (385, 362, 361, 386), (387, 364, 363, 388), (389, 382, 381, 390), (391, 384, 383, 392), (65, 61, 361, 366), (399, 401, 396, 395, 393), (404, 406, 397, 344, 152, 153), (128, 125, 338, 396, 401, 400), (394, 405, 407), (394, 398, 397, 406, 405), (399, 400, 401), (404, 405, 406), (402, 400, 399, 403), (404, 408, 407, 405), (399, 393, 403), (409, 410, 411), (416, 417, 418), (429, 430, 431), (432, 433, 434), (424, 435, 436, 423), (420, 430, 429, 419), (416, 427, 428, 417), (432, 425, 426, 433), (442, 424, 423, 441), (427, 421, 422, 428), (438, 420, 419, 437), (435, 410, 409, 436), (444, 412, 413, 443), (440, 414, 415, 439), (412, 438, 437, 413), (421, 440, 439, 422), (414, 442, 441, 415), (425, 444, 443, 426), (44, 409, 411, 228, 42), (459, 460, 461), (464, 465, 466), (475, 476, 477), (478, 479, 480), (472, 445, 446, 471), (474, 447, 448, 473), (468, 449, 450, 467), (470, 451, 452, 469), (463, 453, 454, 462), (464, 455, 456, 465), (449, 457, 458, 450), (451, 460, 459, 452), (445, 468, 467, 446), (447, 470, 469, 448), (453, 472, 471, 454), (455, 474, 473, 456), (462, 476, 475, 463), (478, 458, 457, 479), (472, 271, 82, 445)])
me_icosphere.polygons.foreach_set('material_index', [0, 0, 0, 0, 0, 0, 0, 0, 0, 0, 0, 0, 0, 0, 0, 0, 0, 0, 0, 0, 0, 0, 0, 0, 0, 0, 0, 0, 0, 0, 0, 0, 0, 0, 0, 0, 0, 0, 0, 0, 0, 0, 0, 0, 0, 0, 0, 0, 0, 0, 0, 0, 0, 0, 0, 0, 0, 0, 0, 0, 0, 0, 0, 0, 0, 0, 0, 0, 0, 0, 0, 0, 0, 0, 0, 0, 0, 0, 0, 0, 1, 1, 1, 1, 1, 1, 1, 1, 1, 1, 1, 1, 1, 1, 1, 1, 1, 1, 1, 1, 1, 1, 1, 1, 1, 1, 1, 1, 1, 1, 1, 1, 1, 1, 1, 1, 1, 1, 1, 1, 1, 1, 1, 1, 1, 1, 1, 1, 1, 1, 1, 1, 1, 1, 1, 1, 1, 1, 1, 1, 1, 1, 1, 1, 1, 1, 1, 1, 1, 1, 1, 1, 1, 1, 1, 1, 1, 1, 1, 1, 1, 1, 1, 1, 1, 1, 1, 1, 1, 1, 1, 1, 1, 1, 1, 1, 1, 1, 1, 1, 1, 1, 1, 1, 1, 1, 1, 1, 1, 1, 1, 1, 1, 1, 1, 1, 1, 1, 1, 1, 1, 1, 1, 1, 1, 1, 1, 1, 1, 1, 1, 1, 1, 1, 1, 1, 1, 1, 1, 1, 1, 1, 1, 1, 1, 1, 1, 1, 1, 1, 1, 1, 1, 1, 1, 1, 1, 1, 1, 1, 1, 1, 1, 1, 1, 1, 1, 1, 1, 1, 1, 1, 1, 1, 1, 1, 1, 1, 1, 1, 1, 1, 1, 1, 1, 1, 1, 1, 1, 1, 1, 1, 1, 1, 1, 1, 1, 1, 1, 1, 1, 1, 1, 1, 1, 1, 1, 1, 1, 1, 1, 1, 1, 1, 1, 1, 1, 1, 1, 1, 1, 1, 1, 1, 1, 1, 1, 1, 1, 1, 1, 1, 1, 1, 1, 1, 1, 1, 1, 1, 1, 1, 1, 1, 1, 1, 1, 1, 1, 1, 1, 1, 1, 1, 1, 1, 1, 1, 1, 1, 1, 1, 1, 1, 1, 1, 1, 1, 1, 1, 1, 1, 1, 1, 1, 1, 1, 1, 1, 1, 1, 1, 1, 1, 1, 1, 1, 1, 1, 1, 1, 1, 1, 1, 1, 1, 1, 1, 1, 1, 1, 1, 1, 1, 1, 1, 1, 1, 1, 1, 1, 1, 1, 1, 1, 1, 1, 1, 1, 1, 1, 1, 1, 1, 1, 1, 1, 1, 1, 1, 1, 1, 1, 1, 1, 1, 1, 1, 1, 1, 1, 1, 1, 1, 1, 1, 1, 1, 1, 1, 1, 1, 1, 1, 1, 1, 1, 1, 1, 1, 1, 1, 1, 1, 1, 1, 1, 1, 1, 1, 1, 1, 1, 1, 1, 1, 1, 1, 1, 1, 1, 1, 1, 1, 1, 1, 1, 1, 1, 1, 1, 1, 1, 1, 1, 1, 1, 1, 1, 1, 1, 1, 1, 1, 1, 1, 1, 1, 1, 1, 1, 1, 1, 1, 1, 1, 1, 1, 1, 1])
_uv = me_icosphere.uv_layers.new(name='UVMap')
_uv.uv.foreach_set('vector', [0.1818, 0.0, 0.2273, 0.07873, 0.1364, 0.07873, 0.2727, 0.1575, 0.3182, 0.07873, 0.3636, 0.1575, 0.9091, 0.0, 0.9545, 0.07873, 0.8636, 0.07873, 0.7273, 0.0, 0.7727, 0.07873, 0.6818, 0.07873, 0.5455, 0.0, 0.5909, 0.07873, 0.5, 0.07873, 0.2727, 0.1575, 0.3636, 0.1575, 0.3182, 0.2362, 0.09091, 0.1575, 0.1818, 0.1575, 0.1364, 0.2362, 0.8182, 0.1575, 0.9091, 0.1575, 0.8636, 0.2362, 0.6364, 0.1575, 0.7273, 0.1575, 0.6818, 0.2362, 0.4545, 0.1575, 0.5455, 0.1575, 0.5, 0.2362, 0.2727, 0.1575, 0.3182, 0.2362, 0.2273, 0.2362, 0.09091, 0.1575, 0.1364, 0.2362, 0.04546, 0.2362, 0.8182, 0.1575, 0.8636, 0.2362, 0.7727, 0.2362, 0.6364, 0.1575, 0.6818, 0.2362, 0.5909, 0.2362, 0.4545, 0.1575, 0.5, 0.2362, 0.4091, 0.2362, 0.1818, 0.3149, 0.2727, 0.3149, 0.2273, 0.3937, 0.0, 0.3149, 0.09091, 0.3149, 0.04546, 0.3937, 0.7273, 0.3149, 0.8182, 0.3149, 0.7727, 0.3937, 0.5455, 0.3149, 0.6364, 0.3149, 0.5909, 0.3937, 0.3636, 0.3149, 0.4545, 0.3149, 0.4091, 0.3937, 0.4091, 0.3937, 0.5, 0.3937, 0.4545, 0.4724, 0.4091, 0.3937, 0.4545, 0.3149, 0.5, 0.3937, 0.4545, 0.3149, 0.5455, 0.3149, 0.5, 0.3937, 0.5909, 0.3937, 0.6818, 0.3937, 0.6364, 0.4724, 0.5909, 0.3937, 0.6364, 0.3149, 0.6818, 0.3937, 0.6364, 0.3149, 0.7273, 0.3149, 0.6818, 0.3937, 0.7727, 0.3937, 0.8636, 0.3937, 0.8182, 0.4724, 0.7727, 0.3937, 0.8182, 0.3149, 0.8636, 0.3937, 0.8182, 0.3149, 0.9091, 0.3149, 0.8636, 0.3937, 0.04546, 0.3937, 0.1364, 0.3937, 0.09091, 0.4724, 0.04546, 0.3937, 0.09091, 0.3149, 0.1364, 0.3937, 0.09091, 0.3149, 0.1818, 0.3149, 0.1364, 0.3937, 0.2273, 0.3937, 0.3182, 0.3937, 0.2727, 0.4724, 0.2273, 0.3937, 0.2727, 0.3149, 0.3182, 0.3937, 0.2727, 0.3149, 0.3636, 0.3149, 0.3182, 0.3937, 0.4091, 0.2362, 0.4545, 0.3149, 0.3636, 0.3149, 0.4091, 0.2362, 0.5, 0.2362, 0.4545, 0.3149, 0.5, 0.2362, 0.5455, 0.3149, 0.4545, 0.3149, 0.5909, 0.2362, 0.6364, 0.3149, 0.5455, 0.3149, 0.5909, 0.2362, 0.6818, 0.2362, 0.6364, 0.3149, 0.6818, 0.2362, 0.7273, 0.3149, 0.6364, 0.3149, 0.7727, 0.2362, 0.8182, 0.3149, 0.7273, 0.3149, 0.7727, 0.2362, 0.8636, 0.2362, 0.8182, 0.3149, 0.8636, 0.2362, 0.9091, 0.3149, 0.8182, 0.3149, 0.04546, 0.2362, 0.09091, 0.3149, 0.0, 0.3149, 0.04546, 0.2362, 0.1364, 0.2362, 0.09091, 0.3149, 0.1364, 0.2362, 0.1818, 0.3149, 0.09091, 0.3149, 0.2273, 0.2362, 0.2727, 0.3149, 0.1818, 0.3149, 0.2273, 0.2362, 0.3182, 0.2362, 0.2727, 0.3149, 0.3182, 0.2362, 0.3636, 0.3149, 0.2727, 0.3149, 0.5, 0.2362, 0.5909, 0.2362, 0.5455, 0.3149, 0.5, 0.2362, 0.5455, 0.1575, 0.5909, 0.2362, 0.5455, 0.1575, 0.6364, 0.1575, 0.5909, 0.2362, 0.6818, 0.2362, 0.7727, 0.2362, 0.7273, 0.3149, 0.6818, 0.2362, 0.7273, 0.1575, 0.7727, 0.2362, 0.7273, 0.1575, 0.8182, 0.1575, 0.7727, 0.2362, 0.8636, 0.2362, 0.9545, 0.2362, 0.9091, 0.3149, 0.8636, 0.2362, 0.9091, 0.1575, 0.9545, 0.2362, 0.9091, 0.1575, 1.0, 0.1575, 0.9545, 0.2362, 0.1364, 0.2362, 0.2273, 0.2362, 0.1818, 0.3149, 0.1364, 0.2362, 0.1818, 0.1575, 0.2273, 0.2362, 0.1818, 0.1575, 0.2727, 0.1575, 0.2273, 0.2362, 0.3182, 0.2362, 0.4091, 0.2362, 0.3636, 0.3149, 0.3182, 0.2362, 0.3636, 0.1575, 0.4091, 0.2362, 0.3636, 0.1575, 0.4545, 0.1575, 0.4091, 0.2362, 0.5, 0.07873, 0.5455, 0.1575, 0.4545, 0.1575, 0.5, 0.07873, 0.5909, 0.07873, 0.5455, 0.1575, 0.5909, 0.07873, 0.6364, 0.1575, 0.5455, 0.1575, 0.6818, 0.07873, 0.7273, 0.1575, 0.6364, 0.1575, 0.6818, 0.07873, 0.7727, 0.07873, 0.7273, 0.1575, 0.7727, 0.07873, 0.8182, 0.1575, 0.7273, 0.1575, 0.8636, 0.07873, 0.9091, 0.1575, 0.8182, 0.1575, 0.8636, 0.07873, 0.9545, 0.07873, 0.9091, 0.1575, 0.9545, 0.07873, 1.0, 0.1575, 0.9091, 0.1575, 0.3636, 0.1575, 0.4091, 0.07873, 0.4545, 0.1575, 0.3636, 0.1575, 0.3182, 0.07873, 0.4091, 0.07873, 0.3182, 0.07873, 0.3636, 0.0, 0.4091, 0.07873, 0.1364, 0.07873, 0.1818, 0.1575, 0.09091, 0.1575, 0.1364, 0.07873, 0.2273, 0.07873, 0.1818, 0.1575, 0.2273, 0.07873, 0.2727, 0.1575, 0.1818, 0.1575, 0.5629, 0.7188, 0.625, 0.7188, 0.625, 0.738, 0.5629, 0.7379, 0.625, 0.7188, 0.875, 0.7188, 0.875, 0.75, 0.678, 0.75, 0.625, 0.738, 0.5629, 0.25, 0.5776, 0.25, 0.625, 0.3312, 0.625, 0.447, 0.5629, 0.447, 0.125, 0.7188, 0.375, 0.7188, 0.375, 0.75, 0.125, 0.75, 0.5163, 0.8146, 0.5319, 0.8146, 0.5319, 1.0, 0.5163, 1.0, 0.5629, 0.5121, 0.625, 0.512, 0.625, 0.5312, 0.5629, 0.5312, 0.5008, 0.5109, 0.5008, 0.5109, 0.5018, 0.5156, 0.5018, 0.5312, 0.5013, 0.5312, 0.4074, 0.25, 0.4397, 0.25, 0.4397, 0.4188, 0.4248, 0.5, 0.4074, 0.5, 0.4397, 0.2188, 0.5008, 0.2188, 0.5008, 0.25, 0.4397, 0.25, 0.4074, 0.741, 0.4375, 0.7188, 0.4375, 0.7188, 0.4397, 0.7209, 0.4397, 0.7391, 0.4248, 0.75, 0.4074, 0.75, 0.3811, 0.5, 0.3831, 0.5, 0.3831, 0.5081, 0.3831, 0.5081, 0.3811, 0.5312, 0.3811, 0.5312, 0.4074, 0.2188, 0.4397, 0.2188, 0.4397, 0.25, 0.4074, 0.25, 0.5629, 0.1875, 0.625, 0.1875, 0.625, 0.2004, 0.5776, 0.2188, 0.5629, 0.2188, 0.3912, 0.6979, 0.3925, 0.7361, 0.3906, 0.7283, 0.3898, 0.7078, 0.4074, 0.625, 0.4345, 0.625, 0.4345, 0.6562, 0.4074, 0.6562, 0.4074, 0.09375, 0.4397, 0.09375, 0.4397, 0.125, 0.4074, 0.125, 0.4397, 0.09375, 0.5008, 0.09375, 0.5008, 0.125, 0.4397, 0.125, 0.501, 0.625, 0.5018, 0.625, 0.5018, 0.6562, 0.501, 0.6562, 0.5629, 0.5938, 0.625, 0.5938, 0.625, 0.625, 0.5629, 0.625, 0.125, 0.5938, 0.375, 0.5938, 0.375, 0.625, 0.125, 0.625, 0.5629, 0.09375, 0.625, 0.09375, 0.625, 0.125, 0.5629, 0.125, 0.875, 0.6875, 0.625, 0.6875, 0.625, 0.6875, 0.875, 0.6875, 0.5319, 0.09375, 0.5629, 0.09375, 0.5629, 0.125, 0.5319, 0.125, 0.5319, 0.5938, 0.5629, 0.5938, 0.5629, 0.625, 0.5319, 0.625, 0.5319, 0.25, 0.5629, 0.25, 0.5629, 0.447, 0.5629, 0.447, 0.5319, 0.4354, 0.5086, 0.25, 0.5163, 0.25, 0.5163, 0.4354, 0.5086, 0.4354, 0.5319, 0.2187, 0.5629, 0.2188, 0.5629, 0.25, 0.5319, 0.25, 0.5319, 0.7188, 0.5629, 0.7188, 0.5629, 0.7379, 0.5629, 0.7379, 0.5319, 0.7288, 0.5163, 0.2188, 0.5319, 0.2187, 0.5319, 0.25, 0.5163, 0.25, 0.5319, 0.8146, 0.5629, 0.803, 0.5629, 0.803, 0.5629, 1.0, 0.5319, 1.0, 0.5163, 0.5204, 0.5319, 0.5212, 0.5319, 0.5312, 0.5163, 0.5312, 0.5163, 0.5938, 0.5319, 0.5938, 0.5319, 0.625, 0.5163, 0.625, 0.5163, 0.09375, 0.5319, 0.09375, 0.5319, 0.125, 0.5163, 0.125, 0.5086, 0.09375, 0.5163, 0.09375, 0.5163, 0.125, 0.5086, 0.125, 0.5086, 0.5938, 0.5163, 0.5938, 0.5163, 0.625, 0.5086, 0.625, 0.5086, 0.5194, 0.5163, 0.5204, 0.5163, 0.5312, 0.5086, 0.5313, 0.5086, 0.8146, 0.5163, 0.8146, 0.5163, 1.0, 0.5086, 1.0, 0.5086, 0.2188, 0.5163, 0.2188, 0.5163, 0.25, 0.5086, 0.25, 0.5047, 0.25, 0.5086, 0.25, 0.5086, 0.4354, 0.5047, 0.4354, 0.5047, 0.7187, 0.5086, 0.7188, 0.5086, 0.7306, 0.5047, 0.7328, 0.5047, 0.2187, 0.5086, 0.2188, 0.5086, 0.25, 0.5047, 0.25, 0.5028, 0.25, 0.5047, 0.25, 0.5047, 0.4354, 0.5028, 0.4354, 0.5047, 0.5172, 0.5086, 0.5194, 0.5086, 0.5313, 0.5047, 0.5312, 0.5047, 0.5938, 0.5086, 0.5938, 0.5086, 0.625, 0.5047, 0.625, 0.5047, 0.09375, 0.5086, 0.09375, 0.5086, 0.125, 0.5047, 0.125, 0.5028, 0.09375, 0.5047, 0.09375, 0.5047, 0.125, 0.5028, 0.125, 0.5028, 0.5938, 0.5047, 0.5938, 0.5047, 0.625, 0.5028, 0.625, 0.5028, 0.5162, 0.5047, 0.5172, 0.5047, 0.5312, 0.5028, 0.5312, 0.5028, 0.8146, 0.5047, 0.8146, 0.5047, 1.0, 0.5028, 1.0, 0.5028, 0.2188, 0.5047, 0.2187, 0.5047, 0.25, 0.5028, 0.25, 0.5018, 0.25, 0.5028, 0.25, 0.5028, 0.4354, 0.5018, 0.4354, 0.5018, 0.7187, 0.5028, 0.7188, 0.5028, 0.7338, 0.5018, 0.7344, 0.5018, 0.2188, 0.5028, 0.2188, 0.5028, 0.25, 0.5018, 0.25, 0.5008, 0.25, 0.5018, 0.25, 0.5018, 0.4354, 0.5009, 0.4354, 0.5008, 0.4188, 0.5018, 0.5156, 0.5028, 0.5162, 0.5028, 0.5312, 0.5018, 0.5312, 0.5018, 0.5937, 0.5028, 0.5938, 0.5028, 0.625, 0.5018, 0.625, 0.5018, 0.09375, 0.5028, 0.09375, 0.5028, 0.125, 0.5018, 0.125, 0.5008, 0.09375, 0.5018, 0.09375, 0.5018, 0.125, 0.5008, 0.125, 0.4475, 0.5937, 0.4931, 0.5938, 0.4931, 0.625, 0.4475, 0.625, 0.4397, 0.25, 0.5008, 0.25, 0.5008, 0.4188, 0.4397, 0.4188, 0.4397, 0.8312, 0.5008, 0.8312, 0.5008, 1.0, 0.4397, 1.0, 0.5008, 0.2188, 0.5018, 0.2188, 0.5018, 0.25, 0.5008, 0.25, 0.5008, 0.8312, 0.5009, 0.8146, 0.5018, 0.8146, 0.5018, 1.0, 0.5008, 1.0, 0.3912, 0.09375, 0.4074, 0.09375, 0.4074, 0.125, 0.3912, 0.125, 0.3912, 0.5938, 0.4074, 0.5938, 0.4074, 0.625, 0.3912, 0.625, 0.3912, 0.25, 0.4074, 0.25, 0.4074, 0.5, 0.3912, 0.5, 0.4475, 0.5312, 0.4931, 0.5312, 0.4931, 0.5625, 0.4475, 0.5625, 0.3912, 0.2187, 0.4074, 0.2188, 0.4074, 0.25, 0.3912, 0.25, 0.3912, 0.75, 0.4074, 0.75, 0.4074, 1.0, 0.3912, 1.0, 0.3831, 0.75, 0.3912, 0.75, 0.3912, 1.0, 0.3831, 1.0, 0.3831, 0.2187, 0.3912, 0.2187, 0.3912, 0.25, 0.3831, 0.25, 0.3811, 0.7187, 0.3811, 0.7187, 0.3831, 0.7419, 0.3831, 0.7419, 0.3831, 0.75, 0.3811, 0.75, 0.3831, 0.25, 0.3912, 0.25, 0.3912, 0.5, 0.3831, 0.5, 0.3831, 0.5938, 0.3912, 0.5938, 0.3912, 0.625, 0.3831, 0.625, 0.3831, 0.09375, 0.3912, 0.09375, 0.3912, 0.125, 0.3831, 0.125, 0.3811, 0.09375, 0.3831, 0.09375, 0.3831, 0.125, 0.3811, 0.125, 0.3811, 0.5937, 0.3831, 0.5938, 0.3831, 0.625, 0.3811, 0.625, 0.3811, 0.25, 0.3831, 0.25, 0.3831, 0.5, 0.3811, 0.5, 0.3811, 0.6875, 0.3831, 0.6875, 0.3831, 0.6875, 0.3811, 0.7187, 0.3811, 0.7187, 0.3811, 0.2187, 0.3831, 0.2187, 0.3831, 0.25, 0.3811, 0.25, 0.3811, 0.75, 0.3831, 0.75, 0.3831, 1.0, 0.3811, 1.0, 0.3811, 0.6562, 0.3831, 0.6562, 0.3831, 0.6875, 0.3811, 0.6875, 0.3811, 0.03125, 0.3831, 0.03125, 0.3831, 0.0625, 0.3811, 0.0625, 0.3831, 0.03125, 0.3912, 0.03125, 0.3912, 0.0625, 0.3831, 0.0625, 0.3831, 0.6562, 0.3912, 0.6563, 0.3912, 0.6875, 0.3831, 0.6875, 0.3912, 0.6563, 0.4074, 0.6562, 0.4074, 0.6875, 0.3912, 0.6875, 0.3912, 0.03125, 0.4074, 0.03125, 0.4074, 0.0625, 0.3912, 0.0625, 0.501, 0.6875, 0.5018, 0.6875, 0.5018, 0.7187, 0.5013, 0.7187, 0.5008, 0.03125, 0.5018, 0.03125, 0.5018, 0.0625, 0.5008, 0.0625, 0.5018, 0.03125, 0.5028, 0.03125, 0.5028, 0.0625, 0.5018, 0.0625, 0.5018, 0.6562, 0.5028, 0.6562, 0.5028, 0.6875, 0.5018, 0.6875, 0.5028, 0.6562, 0.5047, 0.6562, 0.5047, 0.6875, 0.5028, 0.6875, 0.5028, 0.03125, 0.5047, 0.03125, 0.5047, 0.0625, 0.5028, 0.0625, 0.5047, 0.03125, 0.5086, 0.03125, 0.5086, 0.0625, 0.5047, 0.0625, 0.5047, 0.6562, 0.5086, 0.6562, 0.5086, 0.6875, 0.5047, 0.6875, 0.5086, 0.6562, 0.5163, 0.6562, 0.5163, 0.6875, 0.5086, 0.6875, 0.5086, 0.03125, 0.5163, 0.03125, 0.5163, 0.0625, 0.5086, 0.0625, 0.5163, 0.03125, 0.5319, 0.03125, 0.5319, 0.0625, 0.5163, 0.0625, 0.5163, 0.6562, 0.5319, 0.6562, 0.5319, 0.6875, 0.5163, 0.6875, 0.5319, 0.6562, 0.5629, 0.6562, 0.5629, 0.6875, 0.5319, 0.6875, 0.5319, 0.03125, 0.5629, 0.03125, 0.5629, 0.0625, 0.5319, 0.0625, 0.5629, 0.03125, 0.625, 0.03125, 0.625, 0.0625, 0.5629, 0.0625, 0.4397, 0.03125, 0.5008, 0.03125, 0.5008, 0.0625, 0.4397, 0.0625, 0.4074, 0.03125, 0.4397, 0.03125, 0.4397, 0.0625, 0.4074, 0.0625, 0.4074, 0.6875, 0.4345, 0.6875, 0.4375, 0.7188, 0.4375, 0.7188, 0.4074, 0.6993, 0.4475, 0.6875, 0.4931, 0.6875, 0.4931, 0.7187, 0.4475, 0.7188, 0.5629, 0.6562, 0.625, 0.6563, 0.625, 0.6875, 0.5629, 0.6875, 0.125, 0.6562, 0.375, 0.6562, 0.375, 0.6875, 0.125, 0.6875, 0.625, 0.5938, 0.625, 0.5625, 0.625, 0.5625, 0.625, 0.5938, 0.3811, 0.1562, 0.3831, 0.1562, 0.3831, 0.1875, 0.3811, 0.1875, 0.3831, 0.5, 0.3912, 0.5, 0.3912, 0.5069, 0.3899, 0.5178, 0.3831, 0.5081, 0.3831, 0.1562, 0.3912, 0.1563, 0.3912, 0.1875, 0.3831, 0.1875, 0.3912, 0.1563, 0.4074, 0.1562, 0.4074, 0.1875, 0.3912, 0.1875, 0.5008, 0.4977, 0.4931, 0.5109, 0.4397, 0.5109, 0.4397, 0.4188, 0.5008, 0.4188, 0.5008, 0.1562, 0.5018, 0.1562, 0.5018, 0.1875, 0.5008, 0.1875, 0.501, 0.5625, 0.5018, 0.5625, 0.5018, 0.5937, 0.501, 0.5938, 0.5018, 0.5312, 0.5028, 0.5312, 0.5028, 0.5625, 0.5018, 0.5625, 0.5018, 0.1562, 0.5028, 0.1562, 0.5028, 0.1875, 0.5018, 0.1875, 0.5028, 0.1562, 0.5047, 0.1562, 0.5047, 0.1875, 0.5028, 0.1875, 0.5028, 0.5312, 0.5047, 0.5312, 0.5047, 0.5625, 0.5028, 0.5625, 0.5047, 0.5312, 0.5086, 0.5313, 0.5086, 0.5625, 0.5047, 0.5625, 0.5047, 0.1562, 0.5086, 0.1562, 0.5086, 0.1875, 0.5047, 0.1875, 0.5086, 0.1562, 0.5163, 0.1562, 0.5163, 0.1875, 0.5086, 0.1875, 0.5086, 0.5313, 0.5163, 0.5312, 0.5163, 0.5625, 0.5086, 0.5625, 0.5163, 0.5312, 0.5319, 0.5312, 0.5319, 0.5625, 0.5163, 0.5625, 0.5163, 0.1562, 0.5319, 0.1562, 0.5319, 0.1875, 0.5163, 0.1875, 0.5319, 0.1562, 0.5629, 0.1562, 0.5629, 0.1875, 0.5319, 0.1875, 0.5319, 0.5312, 0.5629, 0.5312, 0.5629, 0.5625, 0.5319, 0.5625, 0.125, 0.5312, 0.375, 0.5312, 0.375, 0.5625, 0.125, 0.5625, 0.5629, 0.5312, 0.625, 0.5312, 0.625, 0.5625, 0.5629, 0.5625, 0.4475, 0.5625, 0.4931, 0.5625, 0.4931, 0.5937, 0.4475, 0.5937, 0.3912, 0.5, 0.4074, 0.5, 0.4074, 0.509, 0.3912, 0.5069, 0.4074, 0.1562, 0.4397, 0.1562, 0.4397, 0.1875, 0.4074, 0.1875, 0.4397, 0.1562, 0.5008, 0.1562, 0.5008, 0.1875, 0.4397, 0.1875, 0.5629, 0.1562, 0.625, 0.1563, 0.625, 0.1875, 0.5629, 0.1875, 0.875, 0.6875, 0.625, 0.6875, 0.625, 0.6875, 0.875, 0.6875, 0.625, 0.5625, 0.875, 0.5625, 0.875, 0.5625, 0.625, 0.5625, 0.625, 0.09375, 0.625, 0.0625, 0.625, 0.0625, 0.625, 0.09375, 0.625, 0.5625, 0.875, 0.5625, 0.875, 0.5625, 0.625, 0.5625, 0.625, 0.1563, 0.625, 0.125, 0.625, 0.125, 0.625, 0.1562, 0.625, 0.6563, 0.625, 0.625, 0.625, 0.625, 0.625, 0.6562, 0.625, 0.5938, 0.875, 0.5938, 0.875, 0.625, 0.625, 0.625, 0.625, 0.6562, 0.875, 0.6562, 0.875, 0.6875, 0.625, 0.6875, 0.625, 0.5938, 0.625, 0.5625, 0.625, 0.5625, 0.625, 0.5758, 0.625, 0.1562, 0.625, 0.125, 0.625, 0.125, 0.625, 0.1563, 0.625, 0.625, 0.625, 0.579, 0.625, 0.5938, 0.625, 0.625, 0.625, 0.09375, 0.625, 0.0625, 0.625, 0.0625, 0.625, 0.09375, 0.625, 0.09375, 0.625, 0.0625, 0.625, 0.0625, 0.625, 0.09375, 0.625, 0.625, 0.625, 0.601, 0.625, 0.5992, 0.625, 0.625, 0.625, 0.1562, 0.625, 0.125, 0.625, 0.125, 0.625, 0.1562, 0.625, 0.5778, 0.625, 0.5625, 0.625, 0.5625, 0.625, 0.5938, 0.625, 0.5625, 0.875, 0.5625, 0.875, 0.5625, 0.625, 0.5625, 0.875, 0.6875, 0.625, 0.6875, 0.625, 0.6875, 0.875, 0.6875, 0.625, 0.09375, 0.625, 0.0625, 0.625, 0.0625, 0.625, 0.09375, 0.625, 0.625, 0.625, 0.5938, 0.625, 0.577, 0.625, 0.625, 0.625, 0.1562, 0.625, 0.125, 0.625, 0.125, 0.625, 0.1562, 0.625, 0.5833, 0.625, 0.5625, 0.625, 0.5625, 0.625, 0.5849, 0.625, 0.5625, 0.875, 0.5625, 0.875, 0.5625, 0.625, 0.5625, 0.875, 0.6875, 0.625, 0.6875, 0.625, 0.6875, 0.875, 0.6875, 0.875, 0.6875, 0.625, 0.6875, 0.625, 0.6875, 0.875, 0.6875, 0.625, 0.5625, 0.875, 0.5625, 0.875, 0.5625, 0.625, 0.5625, 0.625, 0.1562, 0.625, 0.125, 0.625, 0.125, 0.625, 0.1562, 0.625, 0.6875, 0.625, 0.6667, 0.625, 0.6651, 0.625, 0.6875, 0.625, 0.09375, 0.625, 0.0625, 0.625, 0.0625, 0.625, 0.09375, 0.4074, 0.0, 0.4397, 0.0, 0.4397, 0.03125, 0.4074, 0.03125, 0.4397, 0.0, 0.5008, 0.0, 0.5008, 0.03125, 0.4397, 0.03125, 0.5629, 0.0, 0.625, 0.0, 0.625, 0.03125, 0.5629, 0.03125, 0.5319, 0.0, 0.5629, 0.0, 0.5629, 0.03125, 0.5319, 0.03125, 0.5163, 0.0, 0.5319, 0.0, 0.5319, 0.03125, 0.5163, 0.03125, 0.5086, 0.0, 0.5163, 0.0, 0.5163, 0.03125, 0.5086, 0.03125, 0.5047, 0.0, 0.5086, 0.0, 0.5086, 0.03125, 0.5047, 0.03125, 0.5028, 0.0, 0.5047, 0.0, 0.5047, 0.03125, 0.5028, 0.03125, 0.5018, 0.0, 0.5028, 0.0, 0.5028, 0.03125, 0.5018, 0.03125, 0.5008, 0.0, 0.5018, 0.0, 0.5018, 0.03125, 0.5008, 0.03125, 0.3912, 0.0, 0.4074, 0.0, 0.4074, 0.03125, 0.3912, 0.03125, 0.3831, 0.0, 0.3912, 0.0, 0.3912, 0.03125, 0.3831, 0.03125, 0.3811, 0.0, 0.3831, 0.0, 0.3831, 0.03125, 0.3811, 0.03125, 0.3831, 0.7419, 0.3899, 0.7322, 0.3912, 0.7431, 0.3912, 0.75, 0.3831, 0.75, 0.4074, 0.5625, 0.4345, 0.5625, 0.4345, 0.5937, 0.4074, 0.5938, 0.4397, 0.5109, 0.4931, 0.5109, 0.4931, 0.5312, 0.4475, 0.5312, 0.4397, 0.5291, 0.4074, 0.6562, 0.4345, 0.6562, 0.4345, 0.6875, 0.4074, 0.6875, 0.5018, 0.6875, 0.5028, 0.6875, 0.5028, 0.7188, 0.5018, 0.7187, 0.5028, 0.6875, 0.5047, 0.6875, 0.5047, 0.7187, 0.5028, 0.7188, 0.5047, 0.6875, 0.5086, 0.6875, 0.5086, 0.7188, 0.5047, 0.7187, 0.5086, 0.6875, 0.5163, 0.6875, 0.5163, 0.7188, 0.5086, 0.7188, 0.5163, 0.6875, 0.5319, 0.6875, 0.5319, 0.7188, 0.5163, 0.7188, 0.5319, 0.6875, 0.5629, 0.6875, 0.5629, 0.7188, 0.5319, 0.7188, 0.3912, 0.6875, 0.4074, 0.6875, 0.4074, 0.6993, 0.3912, 0.6979, 0.501, 0.6562, 0.5018, 0.6562, 0.5018, 0.6875, 0.501, 0.6875, 0.5629, 0.6875, 0.625, 0.6875, 0.625, 0.7188, 0.5629, 0.7188, 0.125, 0.6875, 0.375, 0.6875, 0.375, 0.7188, 0.125, 0.7188, 0.625, 0.6875, 0.875, 0.6875, 0.875, 0.7188, 0.625, 0.7188, 0.4074, 0.75, 0.4248, 0.75, 0.4397, 0.8312, 0.4397, 1.0, 0.4074, 1.0, 0.5629, 0.447, 0.5615, 0.5, 0.5615, 0.5, 0.5629, 0.447, 0.5629, 0.803, 0.625, 0.803, 0.625, 1.0, 0.5629, 1.0, 0.125, 0.5, 0.375, 0.5, 0.375, 0.5312, 0.125, 0.5312, 0.4397, 0.7209, 0.4475, 0.7188, 0.4931, 0.7187, 0.4931, 0.7391, 0.4397, 0.7391, 0.5163, 0.7188, 0.5319, 0.7188, 0.5319, 0.7288, 0.5163, 0.7296, 0.5319, 0.5212, 0.5629, 0.5121, 0.5629, 0.5121, 0.5629, 0.5312, 0.5319, 0.5312, 0.5086, 0.7188, 0.5163, 0.7188, 0.5163, 0.7296, 0.5086, 0.7306, 0.5047, 0.8146, 0.5086, 0.8146, 0.5086, 1.0, 0.5047, 1.0, 0.5028, 0.7188, 0.5047, 0.7187, 0.5047, 0.7328, 0.5028, 0.7338, 0.5018, 0.8146, 0.5028, 0.8146, 0.5028, 1.0, 0.5018, 1.0, 0.4074, 0.5, 0.4248, 0.5, 0.4397, 0.5109, 0.4397, 0.5291, 0.4375, 0.5312, 0.4375, 0.5312, 0.4074, 0.509, 0.3912, 0.5521, 0.4074, 0.5507, 0.4074, 0.5625, 0.3912, 0.5625, 0.3811, 0.5312, 0.3811, 0.5312, 0.3831, 0.5625, 0.3831, 0.5625, 0.3811, 0.5625, 0.3811, 0.1875, 0.3831, 0.1875, 0.3831, 0.2187, 0.3811, 0.2187, 0.3831, 0.1875, 0.3912, 0.1875, 0.3912, 0.2187, 0.3831, 0.2187, 0.3912, 0.1875, 0.4074, 0.1875, 0.4074, 0.2188, 0.3912, 0.2187, 0.5008, 0.1875, 0.5018, 0.1875, 0.5018, 0.2188, 0.5008, 0.2188, 0.5018, 0.1875, 0.5028, 0.1875, 0.5028, 0.2188, 0.5018, 0.2188, 0.5028, 0.1875, 0.5047, 0.1875, 0.5047, 0.2187, 0.5028, 0.2188, 0.5047, 0.1875, 0.5086, 0.1875, 0.5086, 0.2188, 0.5047, 0.2187, 0.5086, 0.1875, 0.5163, 0.1875, 0.5163, 0.2188, 0.5086, 0.2188, 0.5163, 0.1875, 0.5319, 0.1875, 0.5319, 0.2187, 0.5163, 0.2188, 0.5319, 0.1875, 0.5629, 0.1875, 0.5629, 0.2188, 0.5319, 0.2187, 0.4074, 0.1875, 0.4397, 0.1875, 0.4397, 0.2188, 0.4074, 0.2188, 0.4397, 0.1875, 0.5008, 0.1875, 0.5008, 0.2188, 0.4397, 0.2188, 0.625, 0.5312, 0.7938, 0.5312, 0.875, 0.5496, 0.875, 0.5625, 0.625, 0.5625, 0.3798, 0.1562, 0.3811, 0.1562, 0.3811, 0.1875, 0.3799, 0.1875, 0.379, 0.5, 0.3811, 0.5, 0.3811, 0.5312, 0.3811, 0.5312, 0.379, 0.5121, 0.3814, 0.6559, 0.3811, 0.6562, 0.3811, 0.6875, 0.3812, 0.6876, 0.379, 0.75, 0.3811, 0.75, 0.3811, 1.0, 0.3811, 1.0, 0.379, 0.9451, 0.3812, 0.5624, 0.3811, 0.5625, 0.3811, 0.5937, 0.3814, 0.5941, 0.3799, 0.1875, 0.3811, 0.1875, 0.3811, 0.2187, 0.381, 0.2188, 0.3799, 0.0625, 0.3811, 0.0625, 0.3811, 0.09375, 0.3798, 0.09375, 0.3812, 0.6872, 0.3811, 0.6875, 0.3811, 0.7187, 0.3811, 0.7187, 0.375, 0.0, 0.3768, 0.0, 0.3773, 0.03125, 0.375, 0.03125, 0.379, 0.3049, 0.3811, 0.25, 0.3811, 0.25, 0.3811, 0.5, 0.379, 0.5, 0.379, 0.7379, 0.3811, 0.7187, 0.3811, 0.7187, 0.3811, 0.75, 0.379, 0.75, 0.375, 0.2188, 0.3773, 0.2188, 0.3768, 0.25, 0.375, 0.25, 0.3814, 0.6249, 0.3811, 0.625, 0.3811, 0.6562, 0.3814, 0.6564, 0.3797, 0.125, 0.3811, 0.125, 0.3811, 0.1562, 0.3798, 0.1562, 0.375, 0.03125, 0.3773, 0.03125, 0.3761, 0.0625, 0.375, 0.0625, 0.375, 0.5938, 0.3757, 0.5938, 0.3755, 0.625, 0.375, 0.625, 0.625, 0.125, 0.625, 0.09375, 0.625, 0.09375, 0.625, 0.125, 0.625, 0.5849, 0.625, 0.5625, 0.625, 0.5625, 0.625, 0.5821, 0.625, 0.6875, 0.625, 0.6722, 0.625, 0.6562, 0.625, 0.6875, 0.625, 0.125, 0.625, 0.09375, 0.625, 0.09375, 0.625, 0.125, 0.625, 0.6875, 0.625, 0.6651, 0.625, 0.6679, 0.625, 0.6875, 0.625, 0.125, 0.625, 0.09375, 0.625, 0.09375, 0.625, 0.125, 0.625, 0.125, 0.625, 0.09375, 0.625, 0.09375, 0.625, 0.125, 0.625, 0.6875, 0.625, 0.6562, 0.625, 0.6742, 0.625, 0.6875, 0.625, 0.625, 0.875, 0.625, 0.875, 0.6562, 0.625, 0.6562, 0.625, 0.6875, 0.625, 0.6563, 0.625, 0.6562, 0.625, 0.6875, 0.625, 0.125, 0.625, 0.09375, 0.625, 0.09375, 0.625, 0.125, 0.125, 0.625, 0.375, 0.625, 0.375, 0.6562, 0.125, 0.6562, 0.5629, 0.625, 0.625, 0.625, 0.625, 0.6563, 0.5629, 0.6562, 0.4074, 0.5938, 0.4345, 0.5937, 0.4345, 0.625, 0.4074, 0.625, 0.4475, 0.6562, 0.4931, 0.6562, 0.4931, 0.6875, 0.4475, 0.6875, 0.5319, 0.625, 0.5629, 0.625, 0.5629, 0.6562, 0.5319, 0.6562, 0.5163, 0.625, 0.5319, 0.625, 0.5319, 0.6562, 0.5163, 0.6562, 0.5086, 0.625, 0.5163, 0.625, 0.5163, 0.6562, 0.5086, 0.6562, 0.5047, 0.625, 0.5086, 0.625, 0.5086, 0.6562, 0.5047, 0.6562, 0.5028, 0.625, 0.5047, 0.625, 0.5047, 0.6562, 0.5028, 0.6562, 0.5018, 0.625, 0.5028, 0.625, 0.5028, 0.6562, 0.5018, 0.6562, 0.4475, 0.625, 0.4931, 0.625, 0.4931, 0.6562, 0.4475, 0.6562, 0.3912, 0.625, 0.4074, 0.625, 0.4074, 0.6562, 0.3912, 0.6563, 0.3831, 0.625, 0.3912, 0.625, 0.3912, 0.6563, 0.3831, 0.6562, 0.3811, 0.625, 0.3831, 0.625, 0.3831, 0.6562, 0.3811, 0.6562, 0.3811, 0.0625, 0.3831, 0.0625, 0.3831, 0.09375, 0.3811, 0.09375, 0.3831, 0.0625, 0.3912, 0.0625, 0.3912, 0.09375, 0.3831, 0.09375, 0.3912, 0.0625, 0.4074, 0.0625, 0.4074, 0.09375, 0.3912, 0.09375, 0.5008, 0.0625, 0.5018, 0.0625, 0.5018, 0.09375, 0.5008, 0.09375, 0.5018, 0.0625, 0.5028, 0.0625, 0.5028, 0.09375, 0.5018, 0.09375, 0.5028, 0.0625, 0.5047, 0.0625, 0.5047, 0.09375, 0.5028, 0.09375, 0.5047, 0.0625, 0.5086, 0.0625, 0.5086, 0.09375, 0.5047, 0.09375, 0.5086, 0.0625, 0.5163, 0.0625, 0.5163, 0.09375, 0.5086, 0.09375, 0.5163, 0.0625, 0.5319, 0.0625, 0.5319, 0.09375, 0.5163, 0.09375, 0.5319, 0.0625, 0.5629, 0.0625, 0.5629, 0.09375, 0.5319, 0.09375, 0.5629, 0.0625, 0.625, 0.0625, 0.625, 0.09375, 0.5629, 0.09375, 0.4397, 0.0625, 0.5008, 0.0625, 0.5008, 0.09375, 0.4397, 0.09375, 0.4074, 0.0625, 0.4397, 0.0625, 0.4397, 0.09375, 0.4074, 0.09375, 0.375, 0.5312, 0.3772, 0.5312, 0.376, 0.5625, 0.375, 0.5625, 0.375, 0.09375, 0.3759, 0.09375, 0.3756, 0.125, 0.375, 0.125, 0.625, 0.1875, 0.625, 0.1562, 0.625, 0.1562, 0.625, 0.1875, 0.625, 0.649, 0.625, 0.625, 0.625, 0.625, 0.625, 0.6508, 0.625, 0.671, 0.625, 0.625, 0.625, 0.625, 0.625, 0.6562, 0.625, 0.1875, 0.625, 0.1562, 0.625, 0.1562, 0.625, 0.1875, 0.625, 0.6562, 0.625, 0.625, 0.625, 0.625, 0.625, 0.673, 0.625, 0.1875, 0.625, 0.1562, 0.625, 0.1562, 0.625, 0.1875, 0.625, 0.1875, 0.625, 0.1562, 0.625, 0.1563, 0.625, 0.1875, 0.625, 0.6508, 0.625, 0.625, 0.625, 0.625, 0.625, 0.6489, 0.625, 0.5625, 0.875, 0.5625, 0.875, 0.5938, 0.625, 0.5938, 0.625, 0.1875, 0.625, 0.1563, 0.625, 0.1562, 0.625, 0.1875, 0.5629, 0.125, 0.625, 0.125, 0.625, 0.1563, 0.5629, 0.1562, 0.4397, 0.125, 0.5008, 0.125, 0.5008, 0.1562, 0.4397, 0.1562, 0.4074, 0.125, 0.4397, 0.125, 0.4397, 0.1562, 0.4074, 0.1562, 0.5319, 0.125, 0.5629, 0.125, 0.5629, 0.1562, 0.5319, 0.1562, 0.5163, 0.125, 0.5319, 0.125, 0.5319, 0.1562, 0.5163, 0.1562, 0.5086, 0.125, 0.5163, 0.125, 0.5163, 0.1562, 0.5086, 0.1562, 0.5047, 0.125, 0.5086, 0.125, 0.5086, 0.1562, 0.5047, 0.1562, 0.5028, 0.125, 0.5047, 0.125, 0.5047, 0.1562, 0.5028, 0.1562, 0.5018, 0.125, 0.5028, 0.125, 0.5028, 0.1562, 0.5018, 0.1562, 0.5008, 0.125, 0.5018, 0.125, 0.5018, 0.1562, 0.5008, 0.1562, 0.3912, 0.125, 0.4074, 0.125, 0.4074, 0.1562, 0.3912, 0.1563, 0.3831, 0.125, 0.3912, 0.125, 0.3912, 0.1563, 0.3831, 0.1562, 0.3811, 0.125, 0.3831, 0.125, 0.3831, 0.1562, 0.3811, 0.1562, 0.625, 0.625, 0.625, 0.5938, 0.625, 0.5938, 0.625, 0.625, 0.3811, 0.5625, 0.3831, 0.5625, 0.3831, 0.5938, 0.3811, 0.5937, 0.3831, 0.5625, 0.3912, 0.5625, 0.3912, 0.5938, 0.3831, 0.5938, 0.3912, 0.5625, 0.4074, 0.5625, 0.4074, 0.5938, 0.3912, 0.5938, 0.4074, 0.5507, 0.4375, 0.5312, 0.4375, 0.5312, 0.4345, 0.5625, 0.4074, 0.5625, 0.5018, 0.5625, 0.5028, 0.5625, 0.5028, 0.5938, 0.5018, 0.5937, 0.5028, 0.5625, 0.5047, 0.5625, 0.5047, 0.5938, 0.5028, 0.5938, 0.5047, 0.5625, 0.5086, 0.5625, 0.5086, 0.5938, 0.5047, 0.5938, 0.5086, 0.5625, 0.5163, 0.5625, 0.5163, 0.5938, 0.5086, 0.5938, 0.5163, 0.5625, 0.5319, 0.5625, 0.5319, 0.5938, 0.5163, 0.5938, 0.5319, 0.5625, 0.5629, 0.5625, 0.5629, 0.5938, 0.5319, 0.5938, 0.125, 0.5625, 0.375, 0.5625, 0.375, 0.5938, 0.125, 0.5938, 0.5629, 0.5625, 0.625, 0.5625, 0.625, 0.5938, 0.5629, 0.5938, 0.5013, 0.5312, 0.5018, 0.5312, 0.5018, 0.5625, 0.501, 0.5625, 0.5013, 0.7187, 0.5018, 0.7187, 0.5018, 0.7344, 0.5008, 0.7391, 0.5008, 0.7391, 0.3811, 0.5312, 0.3811, 0.5312, 0.3811, 0.5625, 0.3812, 0.5628, 0.3798, 0.09375, 0.3811, 0.09375, 0.3811, 0.125, 0.3797, 0.125, 0.381, 0.03125, 0.3811, 0.03125, 0.3811, 0.0625, 0.3799, 0.0625, 0.3814, 0.5936, 0.3811, 0.5937, 0.3811, 0.625, 0.3814, 0.6251, 0.375, 0.1875, 0.3761, 0.1875, 0.3773, 0.2188, 0.375, 0.2188, 0.375, 0.6875, 0.376, 0.6875, 0.3772, 0.7187, 0.375, 0.7188, 0.375, 0.6562, 0.3757, 0.6562, 0.376, 0.6875, 0.375, 0.6875, 0.375, 0.7188, 0.3772, 0.7187, 0.379, 0.7379, 0.379, 0.75, 0.375, 0.75, 0.375, 0.5625, 0.376, 0.5625, 0.3757, 0.5938, 0.375, 0.5938, 0.375, 0.1562, 0.3759, 0.1562, 0.3761, 0.1875, 0.375, 0.1875, 0.375, 0.0625, 0.3761, 0.0625, 0.3759, 0.09375, 0.375, 0.09375, 0.3811, 0.0, 0.3811, 0.0, 0.3811, 0.03125, 0.381, 0.03125, 0.375, 0.625, 0.3755, 0.625, 0.3757, 0.6562, 0.375, 0.6562, 0.375, 0.5, 0.379, 0.5, 0.379, 0.5121, 0.3772, 0.5312, 0.375, 0.5312, 0.381, 0.2187, 0.3811, 0.2187, 0.3811, 0.25, 0.3811, 0.25, 0.375, 0.125, 0.3756, 0.125, 0.3759, 0.1562, 0.375, 0.1562, 0.375, 0.75, 0.379, 0.75, 0.379, 0.9451, 0.3768, 1.0, 0.375, 1.0, 0.5629, 0.7379, 0.5629, 0.75, 0.5629, 0.75, 0.5629, 0.7379, 0.5008, 0.8312, 0.4397, 0.8312, 0.4397, 0.7391, 0.4931, 0.7391, 0.5008, 0.7523, 0.625, 0.512, 0.5629, 0.5121, 0.5629, 0.447, 0.625, 0.447, 0.625, 0.803, 0.5629, 0.803, 0.5629, 0.7379, 0.625, 0.738, 0.5629, 0.2188, 0.5776, 0.2188, 0.5776, 0.25, 0.5629, 0.25, 0.4397, 0.4188, 0.4387, 0.5, 0.4248, 0.5, 0.4397, 0.7391, 0.4397, 0.75, 0.4248, 0.75, 0.625, 0.2188, 0.5776, 0.2188, 0.625, 0.2004, 0.625, 0.2188, 0.625, 0.25, 0.5776, 0.25, 0.5776, 0.2188, 0.5008, 0.5109, 0.5008, 0.5093, 0.5008, 0.5, 0.5009, 0.5, 0.5008, 0.5109, 0.5008, 0.8312, 0.5, 0.7616, 0.4998, 0.75, 0.4998, 0.75, 0.5009, 0.8146, 0.625, 0.512, 0.678, 0.5, 0.7938, 0.5, 0.7938, 0.5312, 0.625, 0.5312, 0.4074, 0.741, 0.4073, 0.698, 0.4375, 0.7188, 0.3912, 0.5069, 0.3912, 0.551, 0.3898, 0.5416, 0.3899, 0.5178, 0.4074, 0.5507, 0.4087, 0.5135, 0.4375, 0.5312, 0.4074, 0.741, 0.3912, 0.7431, 0.3912, 0.6979, 0.4074, 0.6993, 0.4074, 0.5507, 0.3912, 0.5521, 0.3912, 0.5069, 0.4074, 0.509, 0.3912, 0.7431, 0.4074, 0.741, 0.4074, 0.75, 0.3912, 0.75, 0.625, 0.579, 0.625, 0.625, 0.625, 0.625, 0.625, 0.6011, 0.625, 0.601, 0.625, 0.625, 0.625, 0.625, 0.625, 0.577, 0.625, 0.625, 0.625, 0.671, 0.625, 0.6489, 0.625, 0.625, 0.625, 0.625, 0.625, 0.649, 0.625, 0.673, 0.625, 0.625, 0.625, 0.6508, 0.625, 0.6489, 0.625, 0.6679, 0.625, 0.6651, 0.625, 0.649, 0.625, 0.6508, 0.625, 0.6651, 0.625, 0.6667, 0.625, 0.5849, 0.625, 0.5821, 0.625, 0.6011, 0.625, 0.5992, 0.625, 0.5833, 0.625, 0.5849, 0.625, 0.5992, 0.625, 0.601, 0.625, 0.625, 0.625, 0.5992, 0.625, 0.6011, 0.625, 0.625, 0.5319, 0.5212, 0.5163, 0.5204, 0.5163, 0.4354, 0.5319, 0.4354, 0.5319, 0.8146, 0.5163, 0.8146, 0.5163, 0.7296, 0.5319, 0.7288, 0.5163, 0.5204, 0.5086, 0.5194, 0.5086, 0.4354, 0.5163, 0.4354, 0.5163, 0.8146, 0.5086, 0.8146, 0.5086, 0.7306, 0.5163, 0.7296, 0.5086, 0.5194, 0.5047, 0.5172, 0.5047, 0.4354, 0.5086, 0.4354, 0.5086, 0.8146, 0.5047, 0.8146, 0.5047, 0.7328, 0.5086, 0.7306, 0.5047, 0.5172, 0.5028, 0.5162, 0.5028, 0.4354, 0.5047, 0.4354, 0.5047, 0.8146, 0.5028, 0.8146, 0.5028, 0.7338, 0.5047, 0.7328, 0.5028, 0.5162, 0.5018, 0.5156, 0.5018, 0.4354, 0.5028, 0.4354, 0.5028, 0.8146, 0.5018, 0.8146, 0.5018, 0.7344, 0.5028, 0.7338, 0.5629, 0.5121, 0.5319, 0.5212, 0.5319, 0.4354, 0.5629, 0.447, 0.5629, 0.803, 0.5319, 0.8146, 0.5319, 0.7288, 0.5629, 0.7379, 0.5009, 0.4354, 0.5018, 0.4354, 0.5018, 0.5156, 0.5008, 0.5109, 0.5008, 0.7391, 0.5018, 0.7344, 0.5018, 0.8146, 0.5009, 0.8146, 0.5163, 0.25, 0.5319, 0.25, 0.5319, 0.4354, 0.5163, 0.4354, 0.3831, 0.7419, 0.3898, 0.7078, 0.3898, 0.7078, 0.3899, 0.7322, 0.3831, 0.7419, 0.3831, 0.5625, 0.3898, 0.5422, 0.3898, 0.5422, 0.3912, 0.5521, 0.3912, 0.5625, 0.3831, 0.5625, 0.3831, 0.6875, 0.3912, 0.6875, 0.3912, 0.6979, 0.3898, 0.7078, 0.3898, 0.7078, 0.3831, 0.6875, 0.3831, 0.5081, 0.3831, 0.5081, 0.3831, 0.5081, 0.3831, 0.5081, 0.3899, 0.5178, 0.3898, 0.5422, 0.3898, 0.5422, 0.3831, 0.5081, 0.3818, 0.718, 0.3831, 0.6875, 0.3831, 0.7041, 0.3831, 0.5625, 0.382, 0.5146, 0.3898, 0.5422, 0.3811, 0.7187, 0.3831, 0.6875, 0.3835, 0.7284, 0.3835, 0.7284, 0.3831, 0.5625, 0.3811, 0.5312, 0.3831, 0.5081, 0.3831, 0.5081, 0.3835, 0.7284, 0.3835, 0.7284, 0.3835, 0.7284, 0.3768, 0.25, 0.3807, 0.2541, 0.379, 0.3049, 0.379, 1.0, 0.3768, 1.0, 0.379, 0.9451, 0.3772, 0.7187, 0.3816, 0.7181, 0.379, 0.7379, 0.3811, 0.5312, 0.3786, 0.5453, 0.379, 0.5121, 0.3799, 0.1875, 0.381, 0.2188, 0.3773, 0.2188, 0.3761, 0.1875, 0.3812, 0.6872, 0.3811, 0.7187, 0.3772, 0.7187, 0.376, 0.6875, 0.3811, 0.0, 0.381, 0.03125, 0.3773, 0.03125, 0.3768, 0.0, 0.3811, 0.5312, 0.3812, 0.5628, 0.376, 0.5625, 0.3772, 0.5312, 0.3798, 0.1562, 0.3799, 0.1875, 0.3761, 0.1875, 0.3759, 0.1562, 0.381, 0.03125, 0.3799, 0.0625, 0.3761, 0.0625, 0.3773, 0.03125, 0.3814, 0.6559, 0.3812, 0.6876, 0.376, 0.6875, 0.3757, 0.6562, 0.381, 0.2187, 0.3811, 0.25, 0.3768, 0.25, 0.3773, 0.2188, 0.3814, 0.5936, 0.3814, 0.6251, 0.3755, 0.625, 0.3757, 0.5938, 0.3798, 0.09375, 0.3797, 0.125, 0.3756, 0.125, 0.3759, 0.09375, 0.3814, 0.6249, 0.3814, 0.6564, 0.3757, 0.6562, 0.3755, 0.625, 0.3799, 0.0625, 0.3798, 0.09375, 0.3759, 0.09375, 0.3761, 0.0625, 0.3797, 0.125, 0.3798, 0.1562, 0.3759, 0.1562, 0.3756, 0.125, 0.3812, 0.5624, 0.3814, 0.5941, 0.3757, 0.5938, 0.376, 0.5625, 0.375, 0.25, 0.3768, 0.25, 0.379, 0.3049, 0.379, 0.5, 0.375, 0.5, 0.4375, 0.7188, 0.4476, 0.7148, 0.4397, 0.7209, 0.4475, 0.5312, 0.4386, 0.5324, 0.4397, 0.5291, 0.5008, 0.5109, 0.4931, 0.5109, 0.5008, 0.4977, 0.4931, 0.7391, 0.5008, 0.7391, 0.5008, 0.7523, 0.501, 0.5938, 0.501, 0.625, 0.4931, 0.625, 0.4931, 0.5938, 0.4475, 0.5937, 0.4475, 0.625, 0.4345, 0.625, 0.4345, 0.5937, 0.501, 0.6562, 0.501, 0.6875, 0.4931, 0.6875, 0.4931, 0.6562, 0.4475, 0.6562, 0.4475, 0.6875, 0.4345, 0.6875, 0.4345, 0.6562, 0.5013, 0.5312, 0.501, 0.5625, 0.4931, 0.5625, 0.4931, 0.5312, 0.4475, 0.5312, 0.4475, 0.5625, 0.4345, 0.5625, 0.4375, 0.5312, 0.501, 0.6875, 0.5013, 0.7187, 0.4931, 0.7187, 0.4931, 0.6875, 0.4475, 0.6875, 0.4475, 0.7188, 0.4375, 0.7188, 0.4345, 0.6875, 0.501, 0.625, 0.501, 0.6562, 0.4931, 0.6562, 0.4931, 0.625, 0.4475, 0.625, 0.4475, 0.6562, 0.4345, 0.6562, 0.4345, 0.625, 0.501, 0.5625, 0.501, 0.5938, 0.4931, 0.5937, 0.4931, 0.5625, 0.4475, 0.5625, 0.4475, 0.5937, 0.4345, 0.5937, 0.4345, 0.5625, 0.4931, 0.5312, 0.4931, 0.5109, 0.5008, 0.5109, 0.5013, 0.5312, 0.4931, 0.7391, 0.4931, 0.7187, 0.5013, 0.7187, 0.5008, 0.7391, 0.501, 0.5938, 0.5018, 0.5937, 0.5018, 0.625, 0.501, 0.625])
me_icosphere.materials.append(mat_jewel_lever)
me_icosphere.materials.append(mat_brushed_metal_material)
me_icosphere.update()

# ---- objects
ob_levermovingpart = bpy.data.objects.new('leverMovingPart', me_cube_001)
ob_leverstaticpart = bpy.data.objects.new('leverStaticPart', me_icosphere)

# ---- transforms, parenting, visibility, modifiers, constraints
ob_levermovingpart.location = (0.9037, -0.008009, 3.83)
ob_levermovingpart.rotation_euler = (-2.827e-07, -2.704, 6.282e-08)
ob_leverstaticpart.location = (0.3108, 0.0, 3.53)
ob_leverstaticpart.scale = (0.09718, 0.09718, 0.09718)

# ---- collection membership
col_collection.objects.link(ob_levermovingpart)
col_collection.objects.link(ob_leverstaticpart)

# ---- scene / render settings (as saved in the file)
scene.frame_start = 1; scene.frame_end = 40; scene.frame_set(27)
scene.render.engine = 'BLENDER_EEVEE_NEXT'
scene.cycles.sampling_pattern = 'TABULATED_SOBOL'
scene.cycles.use_light_tree = False
scene.view_settings.view_transform = 'Filmic'
bpy.context.view_layer.update()

# ---- added for rendering (the .blend has no active camera and no usable light): camera, sun
cam_auto = bpy.data.cameras.new('AutoCamera')
cam_auto.lens = 50.0
cam_auto.sensor_width = 36.0
cam_auto.clip_end = 1000.0
ob_auto_camera = bpy.data.objects.new('AutoCamera', cam_auto)
scene.collection.objects.link(ob_auto_camera)
ob_auto_camera.location = (6.43859, -6.85109, 6.74703)
ob_auto_camera.rotation_euler = (1.09748, -7.21219e-08, 0.694738)
scene.camera = ob_auto_camera
light_auto_sun = bpy.data.lights.new('AutoSun', 'SUN')
light_auto_sun.energy = 3.0
light_auto_sun.angle = 0.0523599
ob_auto_sun = bpy.data.objects.new('AutoSun', light_auto_sun)
scene.collection.objects.link(ob_auto_sun)
ob_auto_sun.rotation_euler = (0.872665, 0.174533, 0.523599)
bpy.context.view_layer.update()
